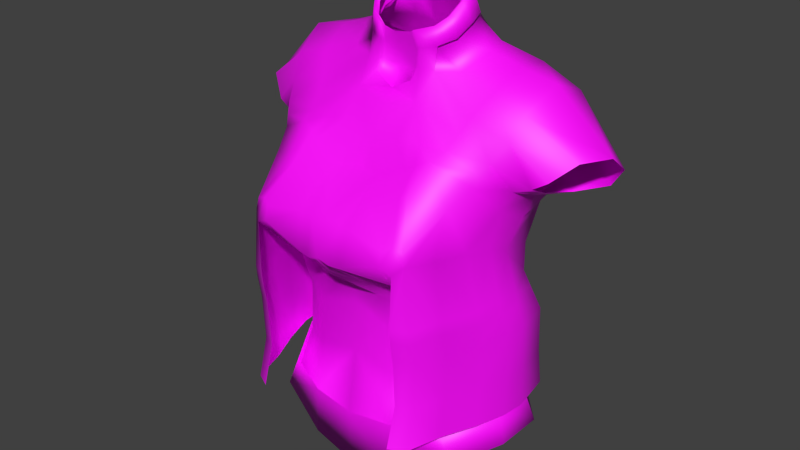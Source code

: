 # Source: NPCMulherJaqueta.blend  (saved by Blender 2.81.16; exported with 4.5.12 LTS)
import bpy
from mathutils import Matrix  # noqa: F401  (used for matrix-valued properties, if any)

bpy.ops.wm.read_factory_settings(use_empty=True)
scene = bpy.context.scene
scene.name = 'Scene'

# ---- collections
col_collection_1 = bpy.data.collections.new('Collection 1'); scene.collection.children.link(col_collection_1)

# ---- images (referenced by path relative to the original .blend; pixels are not part of the script)
import os
ASSET_DIR = os.environ.get("B2B_ASSET_DIR", "")  # directory of the original .blend (textures are referenced by path, not embedded)
HERE = os.path.dirname(os.path.abspath(__file__))  # packed textures are extracted next to this script under _unpacked/

def load_image(name, relpath, width, height, colorspace="sRGB"):
    """Load a texture the original file referenced (path relative to the .blend, or extracted next to this script)."""
    p = next((c for c in (os.path.join(HERE, relpath), os.path.join(ASSET_DIR, relpath)) if relpath and os.path.exists(c)), "")
    if p:
        img = bpy.data.images.load(p, check_existing=True)
        img.name = name
    else:  # same state as the original file: an image datablock whose file is absent (Cycles renders it pink)
        img = bpy.data.images.new(name, width, height)
        img.source = "FILE"
        img.filepath = "//" + (relpath or name)
    img.colorspace_settings.name = colorspace
    return img
img_testetexture_png = load_image('testeTexture.png', 'testeTexture.png', 1024, 1024, 'sRGB')

# ---- materials (node trees are filled in below, after node groups)
mat_defaultskin_001 = bpy.data.materials.new('DefaultSkin.001')
mat_defaultskin_001.alpha_threshold = 0.0
mat_defaultskin_001.use_transparent_shadow = False
mat_defaultskin_001.diffuse_color = (0.843, 0.639, 0.517, 1.0)
mat_defaultskin_001.specular_color = (0.3, 0.3, 0.3)
mat_defaultskin_001.roughness = 0.5
mat_defaultskin_001.line_color = (0.0, 0.0, 0.0, 1.0)

# ---- material node trees
mat_defaultskin_001.use_nodes = True; mat_defaultskin_001.node_tree.nodes.clear()
_N = mat_defaultskin_001.node_tree.nodes; _L = mat_defaultskin_001.node_tree.links
n0 = _N.new('ShaderNodeOutputMaterial'); n0.name = 'Material Output'; n0.location = (300, 300)
n1 = _N.new('ShaderNodeBsdfPrincipled'); n1.name = 'Principled BSDF'; n1.location = (10, 300)
n1.distribution = 'GGX'
n1.subsurface_method = 'BURLEY'
n1.inputs[3].default_value = 1.45
n1.inputs[27].default_value = (0.0, 0.0, 0.0, 1.0)
n1.inputs[28].default_value = 1.0
n2 = _N.new('ShaderNodeTexImage'); n2.name = 'Image Texture'; n2.location = (-280, 280)
n2.image = img_testetexture_png
_L.new(n1.outputs[0], n0.inputs[0])
_L.new(n2.outputs[0], n1.inputs[0])
n0.is_active_output = True

# ---- world
world_world = bpy.data.worlds.new('World'); scene.world = world_world
world_world.color = (0.05088, 0.05088, 0.05088)
world_world.use_sun_shadow = False
world_world.sun_shadow_jitter_overblur = 0.0
world_world.cycles.sampling_method = 'MANUAL'
world_world.cycles.sample_map_resolution = 256

# ---- meshes
me_female1605_obj_053 = bpy.data.meshes.new('female1605.obj.053')
me_female1605_obj_053.from_pydata([(0.4053, 9.643, -0.6703), (0.8906, 9.643, -0.5487), (1.422, 9.643, -0.2591), (1.502, 9.643, 0.2257), (1.468, 9.643, 0.4993), (0.8799, 9.643, 1.745), (1.057, 9.643, 1.654), (1.178, 9.643, 1.252), (1.352, 9.643, 0.856), (1.352, 10.1, 0.8131), (1.178, 10.1, 1.169), (1.057, 10.1, 1.53), (0.8799, 10.1, 1.612), (1.468, 10.1, 0.4926), (1.502, 10.1, 0.2468), (1.422, 10.1, -0.1888), (0.8906, 10.1, -0.449), (0.4053, 10.1, -0.4799), (0.4053, 10.65, -0.4526), (0.8906, 10.65, -0.4217), (1.422, 10.65, -0.1615), (1.502, 10.65, 0.2741), (1.468, 10.65, 0.5199), (0.8799, 10.65, 1.639), (1.057, 10.65, 1.557), (1.178, 10.65, 1.197), (1.352, 10.65, 0.8404), (1.352, 10.9, 0.8818), (1.178, 10.9, 1.238), (1.057, 10.9, 1.599), (0.8799, 10.9, 1.68), (1.418, 10.9, 0.5613), (1.442, 10.9, 0.3155), (1.309, 10.9, -0.1201), (0.8906, 10.9, -0.3803), (0.4053, 10.9, -0.4112), (0.4053, 11.05, -0.4219), (0.8906, 11.05, -0.3907), (1.211, 11.05, -0.1274), (1.404, 11.05, 0.3133), (1.373, 11.05, 0.562), (0.8799, 11.05, 1.694), (1.057, 11.05, 1.612), (1.178, 11.05, 1.247), (1.352, 11.05, 0.8862), (1.174, 11.66, 0.8818), (1.072, 11.68, 1.238), (1.124, 12.2, 1.128), (1.244, 12.36, 0.8726), (0.8961, 11.18, 1.123), (0.806, 11.38, 1.45), (0.2889, 11.56, 1.732), (0.1409, 11.52, 1.743), (0.2716, 12.32, 1.182), (0.347, 12.14, 1.399), (0.7711, 12.3, 1.292), (0.8134, 12.58, 1.027), (1.001, 11.74, 1.599), (0.9668, 11.87, 1.592), (0.8969, 11.65, 1.68), (0.7617, 11.71, 1.704), (0.852, 11.91, 1.611), (0.7725, 11.86, 1.658), (1.242, 11.59, 0.5613), (1.154, 11.15, 0.6647), (0.3534, 11.06, 1.267), (0.8872, 10.92, 1.046), (1.333, 12.04, 0.5205), (1.418, 12.24, 0.4695), (1.255, 12.5, 0.8343), (0.8699, 12.65, 0.8598), (0.3552, 12.67, 0.9358), (1.104, 10.96, 0.7529), (0.7524, 13.46, -0.194), (1.173, 13.3, -0.3272), (1.142, 13.33, 0.0281), (0.8145, 13.42, 0.0408), (0.3377, 13.65, 0.3929), (0.1646, 13.6, 0.5025), (0.4275, 13.74, 0.2732), (0.4628, 13.86, 0.1273), (0.4716, 14.03, 0.2267), (0.4095, 14.05, -0.0569), (0.3389, 14.02, -0.1188), (0.1857, 13.99, -0.335), (0.3785, 13.76, -0.2306), (0.2166, 13.75, -0.3213), (0.2653, 13.39, -0.4477), (0.5078, 13.45, -0.389), (0.5129, 13.7, -0.1135), (0.5409, 13.64, 0.0487), (0.4996, 13.52, 0.2391), (0.6769, 13.26, 0.3538), (0.3657, 13.45, 0.3795), (0.4196, 13.23, 0.4519), (1.075, 13.13, 0.4128), (0.9648, 12.93, 0.5863), (1.46, 13.02, 0.4068), (1.413, 12.77, 0.5567), (0.8081, 10.09, 1.046), (0.495, 10.15, 1.234), (0.453, 10.69, 1.229), (0.7992, 10.67, 1.026), (0.811, 9.611, -0.3964), (1.221, 9.66, -0.0396), (1.07, 10.08, 0.1789), (0.8089, 9.969, -0.1639), (0.997, 10.58, 0.1953), (0.8209, 10.47, -0.1041), (1.14, 10.99, 0.0741), (0.8919, 10.83, -0.1974), (0.3443, 9.418, -0.615), (0.4103, 9.827, -0.2797), (0.5169, 10.35, -0.1361), (0.474, 10.72, -0.2611), (1.605, 12.31, 0.4335), (1.317, 12.6, 0.746), (1.777, 12.42, 0.4265), (0.9195, 12.78, 0.6977), (1.262, 11.49, 0.3155), (1.169, 11.09, 0.4475), (0.6854, 13.16, -0.5518), (0.3028, 13.12, -0.5348), (1.383, 11.86, 0.224), (1.267, 11.83, -0.2748), (1.215, 11.39, -0.1201), (0.9032, 11.27, -0.3803), (0.9457, 11.75, -0.5183), (0.475, 11.6, -0.5772), (0.4456, 11.13, -0.4112), (1.291, 9.616, 0.4816), (0.9872, 9.548, 1.082), (1.077, 10.08, 0.6386), (1.061, 10.65, 0.5877), (1.455, 12.1, -0.38), (1.448, 12.09, 0.1291), (1.553, 13.24, 0.0107), (0.9398, 12.38, -0.7227), (0.4264, 12.28, -0.7404), (1.549, 12.14, 0.1013), (2.004, 12.63, 0.2663), (2.165, 12.62, -0.0693), (1.603, 12.0, -0.3643), (1.939, 12.12, -0.4973), (1.521, 12.43, -0.6301), (1.304, 12.56, -0.6652), (1.564, 13.07, -0.4127), (1.135, 9.162, 1.053), (0.5443, 8.943, 1.226), (0.5115, 9.521, 1.303), (1.368, 9.196, -0.0852), (1.387, 9.245, 0.5274), (0.9813, 9.086, -0.6094), (0.292, 8.981, -0.7702), (2.127, 12.38, -0.4034), (0.3676, 12.97, 0.6806), (0.1818, 13.11, 0.544), (0.2007, 13.23, 0.4695), (0.2101, 13.42, 0.4605), (0.3108, 11.94, 1.629), (0.1886, 11.95, 1.625), (0.3503, 11.26, 1.417), (0.3882, 13.68, 0.4142), (0.2151, 13.63, 0.5238), (0.478, 13.77, 0.2945), (0.5133, 13.89, 0.1486), (0.46, 14.08, -0.03565), (0.3894, 14.05, -0.1602), (0.2362, 14.02, -0.3791), (0.429, 13.79, -0.2093), (0.2671, 13.78, -0.3), (0.5634, 13.73, -0.09225), (0.5914, 13.67, 0.06995), (0.5501, 13.55, 0.2604), (0.4162, 13.48, 0.4008), (0.5852, 12.47, 1.092), (0.4944, 12.67, 0.9152), (0.2323, 13.14, 0.5653), (0.2512, 13.26, 0.4908), (0.2606, 13.45, 0.4818), (0.6936, 12.27, 1.312), (0.8526, 9.653, -0.3989), (1.315, 9.706, -0.04511), (0.3174, 9.537, -0.6134), (1.387, 9.662, 0.476), (1.036, 9.572, 1.08), (1.195, 9.183, 1.08), (0.5425, 8.921, 1.298), (0.4977, 9.515, 1.303), (1.477, 9.237, -0.1014), (1.498, 9.286, 0.5327), (1.024, 9.124, -0.6409), (0.2156, 9.084, -0.8017), (0.6788, 12.52, 1.065), (0.6125, 12.66, 0.8978), (0.5217, 12.92, 0.6854), (0.0, 9.643, -0.6798), (-0.4053, 9.643, -0.6703), (-0.8906, 9.643, -0.5487), (-1.422, 9.643, -0.2591), (-1.502, 9.643, 0.2257), (-1.468, 9.643, 0.4993), (-0.8799, 9.643, 1.745), (-1.057, 9.643, 1.654), (-1.178, 9.643, 1.252), (-1.352, 9.643, 0.856), (-1.352, 10.1, 0.8131), (-1.178, 10.1, 1.169), (-1.057, 10.1, 1.53), (-0.8799, 10.1, 1.612), (-1.468, 10.1, 0.4926), (-1.502, 10.1, 0.2468), (-1.422, 10.1, -0.1888), (-0.8906, 10.1, -0.449), (-0.4053, 10.1, -0.4799), (0.0, 10.1, -0.4913), (0.0, 10.65, -0.4004), (-0.4053, 10.65, -0.4526), (-0.8906, 10.65, -0.4217), (-1.422, 10.65, -0.1615), (-1.502, 10.65, 0.2741), (-1.468, 10.65, 0.5199), (-0.8799, 10.65, 1.639), (-1.057, 10.65, 1.557), (-1.178, 10.65, 1.197), (-1.352, 10.65, 0.8404), (-1.352, 10.9, 0.8818), (-1.178, 10.9, 1.238), (-1.057, 10.9, 1.599), (-0.8799, 10.9, 1.68), (-1.418, 10.9, 0.5613), (-1.442, 10.9, 0.3155), (-1.309, 10.9, -0.1201), (-0.8906, 10.9, -0.3803), (-0.4053, 10.9, -0.4112), (0.0, 10.9, -0.359), (0.0, 11.05, -0.3691), (-0.4053, 11.05, -0.4219), (-0.8906, 11.05, -0.3907), (-1.211, 11.05, -0.1274), (-1.404, 11.05, 0.3133), (-1.373, 11.05, 0.562), (-0.8799, 11.05, 1.694), (-1.057, 11.05, 1.612), (-1.178, 11.05, 1.247), (-1.352, 11.05, 0.8862), (0.0, 11.56, 1.752), (0.0, 12.35, 1.091), (0.0, 13.21, 0.433), (0.0, 12.99, 0.5742), (0.0, 13.42, -0.454), (0.0, 13.73, -0.3269), (0.0, 13.13, -0.5467), (0.0, 13.4, 0.4717), (0.0, 13.97, -0.3515), (0.0, 11.21, 1.238), (0.0, 9.732, -0.3157), (0.0, 10.24, -0.107), (0.0, 13.58, 0.5404), (-1.174, 11.66, 0.8818), (-1.072, 11.68, 1.238), (-1.124, 12.2, 1.128), (-1.244, 12.36, 0.8726), (-0.8961, 11.18, 1.123), (-0.806, 11.38, 1.45), (-0.2889, 11.56, 1.732), (-0.1409, 11.52, 1.743), (-0.2716, 12.32, 1.182), (-0.347, 12.14, 1.399), (-0.7711, 12.3, 1.292), (-0.8134, 12.58, 1.027), (-1.001, 11.74, 1.599), (-0.9668, 11.87, 1.592), (-0.8969, 11.65, 1.68), (-0.7617, 11.71, 1.704), (-0.852, 11.91, 1.611), (-0.7725, 11.86, 1.658), (-1.242, 11.59, 0.5613), (-1.154, 11.15, 0.6647), (-0.3534, 11.06, 1.267), (-0.8872, 10.92, 1.046), (-1.333, 12.04, 0.5205), (-1.418, 12.24, 0.4695), (-1.255, 12.5, 0.8343), (-0.8699, 12.65, 0.8598), (-0.3552, 12.67, 0.9358), (-1.104, 10.96, 0.7529), (-0.7524, 13.46, -0.194), (-1.173, 13.3, -0.3272), (-1.142, 13.33, 0.0281), (-0.8145, 13.42, 0.0408), (-0.3377, 13.65, 0.3929), (-0.1646, 13.6, 0.5025), (-0.4275, 13.74, 0.2732), (-0.4628, 13.86, 0.1273), (-0.4716, 14.03, 0.2267), (-0.4095, 14.05, -0.0569), (-0.3389, 14.02, -0.1188), (-0.1857, 13.99, -0.335), (-0.3785, 13.76, -0.2306), (-0.2166, 13.75, -0.3213), (-0.2653, 13.39, -0.4477), (-0.5078, 13.45, -0.389), (-0.5129, 13.7, -0.1135), (-0.5409, 13.64, 0.0487), (-0.4996, 13.52, 0.2391), (-0.6769, 13.26, 0.3538), (-0.3657, 13.45, 0.3795), (-0.4196, 13.23, 0.4519), (-1.075, 13.13, 0.4128), (-0.9648, 12.93, 0.5863), (-1.46, 13.02, 0.4068), (-1.413, 12.77, 0.5567), (-0.8081, 10.09, 1.046), (-0.495, 10.15, 1.234), (-0.453, 10.69, 1.229), (-0.7992, 10.67, 1.026), (-0.811, 9.611, -0.3964), (-1.221, 9.66, -0.0396), (-1.07, 10.08, 0.1789), (-0.8089, 9.969, -0.1639), (-0.997, 10.58, 0.1953), (-0.8209, 10.47, -0.1041), (-1.14, 10.99, 0.0741), (-0.8919, 10.83, -0.1974), (-0.3443, 9.418, -0.615), (-0.4103, 9.827, -0.2797), (-0.5169, 10.35, -0.1361), (-0.474, 10.72, -0.2611), (-1.605, 12.31, 0.4335), (-1.317, 12.6, 0.746), (-1.777, 12.42, 0.4265), (-0.9195, 12.78, 0.6977), (-1.262, 11.49, 0.3155), (-1.169, 11.09, 0.4475), (-0.6854, 13.16, -0.5518), (-0.3028, 13.12, -0.5348), (-1.383, 11.86, 0.224), (-1.267, 11.83, -0.2748), (-1.215, 11.39, -0.1201), (-0.9032, 11.27, -0.3803), (-0.9457, 11.75, -0.5183), (-0.475, 11.6, -0.5772), (-0.4456, 11.13, -0.4112), (-1.291, 9.616, 0.4816), (-0.9872, 9.548, 1.082), (-1.077, 10.08, 0.6386), (-1.061, 10.65, 0.5877), (-1.455, 12.1, -0.38), (-1.448, 12.09, 0.1291), (-1.553, 13.24, 0.0107), (-0.9398, 12.38, -0.7227), (-0.4264, 12.28, -0.7404), (-1.549, 12.14, 0.1013), (-2.004, 12.63, 0.2663), (-2.165, 12.62, -0.0693), (-1.603, 12.0, -0.3643), (-1.939, 12.12, -0.4973), (-1.521, 12.43, -0.6301), (-1.304, 12.56, -0.6652), (-1.564, 13.07, -0.4127), (-1.135, 9.162, 1.053), (-0.5443, 8.943, 1.226), (-0.5115, 9.521, 1.303), (-1.368, 9.196, -0.0852), (-1.387, 9.245, 0.5274), (-0.9813, 9.086, -0.6094), (-0.292, 8.981, -0.7702), (-2.127, 12.38, -0.4034), (-0.3676, 12.97, 0.6806), (-0.1818, 13.11, 0.544), (-0.2007, 13.23, 0.4695), (-0.2101, 13.42, 0.4605), (0.0, 12.27, -0.682), (0.0, 11.65, -0.562), (0.0, 10.23, 1.216), (0.0, 10.8, 1.194), (0.0, 11.13, -0.359), (0.0, 10.7, -0.229), (0.0, 12.64, 0.9366), (0.0, 12.88, 0.74), (0.0, 8.899, -0.6893), (0.0, 9.446, -0.5419), (0.0, 8.821, 1.261), (0.0, 9.472, 1.343), (0.0, 11.99, 1.635), (-0.3108, 11.94, 1.629), (-0.1886, 11.95, 1.625), (0.0, 11.28, 1.536), (-0.3503, 11.26, 1.417), (0.0, 13.02, 0.5955), (0.0, 13.76, -0.3056), (0.0, 14.01, -0.4345), (-0.3882, 13.68, 0.4142), (-0.2151, 13.63, 0.5238), (-0.478, 13.77, 0.2945), (-0.5133, 13.89, 0.1486), (-0.46, 14.08, -0.03565), (-0.3894, 14.05, -0.1602), (-0.2362, 14.02, -0.3791), (-0.429, 13.79, -0.2093), (-0.2671, 13.78, -0.3), (-0.5634, 13.73, -0.09225), (-0.5914, 13.67, 0.06995), (-0.5501, 13.55, 0.2604), (-0.4162, 13.48, 0.4008), (-0.5852, 12.47, 1.092), (-0.4944, 12.67, 0.9152), (-0.2323, 13.14, 0.5653), (-0.2512, 13.26, 0.4908), (-0.2606, 13.45, 0.4818), (-0.6936, 12.27, 1.312), (-0.8526, 9.653, -0.3989), (-1.315, 9.706, -0.04511), (-0.3174, 9.537, -0.6134), (-1.387, 9.662, 0.476), (-1.036, 9.572, 1.08), (-1.195, 9.183, 1.08), (-0.5425, 8.921, 1.298), (-0.4977, 9.515, 1.303), (-1.477, 9.237, -0.1014), (-1.498, 9.286, 0.5327), (-1.024, 9.124, -0.6409), (-0.2156, 9.084, -0.8017), (0.0, 9.064, -0.7965), (0.0, 9.478, -0.5745), (0.0, 8.763, 1.313), (0.0, 9.433, 1.347), (-0.6788, 12.52, 1.065), (-0.6125, 12.66, 0.8978), (-0.5217, 12.92, 0.6854)], [(80, 81), (294, 295)], [(31, 27, 26, 22), (11, 6, 7, 10), (17, 0, 196, 215), (13, 9, 8, 4), (25, 10, 9, 26), (22, 26, 9, 13), (34, 33, 20, 19), (21, 14, 15, 20), (34, 19, 18, 35), (19, 16, 17, 18), (21, 22, 13, 14), (14, 13, 4, 3), (16, 15, 2, 1), (16, 1, 0, 17), (18, 17, 215, 216), (42, 41, 30, 29), (10, 7, 8, 9), (14, 3, 2, 15), (32, 21, 20, 33), (32, 31, 22, 21), (37, 38, 33, 34), (129, 36, 236, 377), (37, 34, 35, 36), (36, 35, 235, 236), (40, 44, 27, 31), (43, 28, 27, 44), (39, 32, 33, 38), (42, 29, 28, 43), (57, 59, 41, 42), (39, 40, 31, 32), (35, 18, 216, 235), (29, 30, 23, 24), (57, 42, 43, 46), (119, 63, 40, 39), (126, 125, 38, 37), (126, 37, 36, 129), (46, 43, 44, 45), (63, 45, 44, 40), (119, 39, 38, 125), (24, 23, 12, 11), (29, 24, 25, 28), (24, 11, 10, 25), (11, 12, 5, 6), (28, 25, 26, 27), (19, 20, 15, 16), (45, 48, 47, 46), (49, 45, 46, 50), (51, 159, 160, 52), (55, 56, 193), (57, 46, 47, 58), (59, 50, 46, 57), (60, 51, 50, 59), (60, 159, 51), (61, 59, 57, 58), (60, 59, 61, 62), (47, 48, 56, 55), (45, 49, 64, 63), (65, 66, 49, 161), (45, 63, 67, 48), (68, 69, 48, 67), (50, 51, 52, 49), (69, 70, 56, 48), (71, 53, 175, 176), (49, 66, 72, 64), (73, 76, 75, 74), (85, 88, 87, 86), (89, 73, 88, 85), (249, 390, 177, 156), (91, 92, 76, 90), (93, 94, 92, 91), (75, 76, 92, 95), (92, 94, 96, 95), (95, 96, 98, 97), (99, 102, 101, 100), (103, 106, 105, 104), (106, 108, 107, 105), (108, 110, 109, 107), (111, 112, 106, 103), (112, 113, 108, 106), (113, 114, 110, 108), (115, 117, 98, 116), (70, 69, 116, 118), (119, 63, 64, 120), (121, 88, 73, 74), (122, 87, 88, 121), (119, 125, 124, 123), (109, 110, 126, 125), (126, 129, 128, 127), (110, 114, 129, 126), (130, 132, 99, 131), (104, 105, 132, 130), (132, 133, 102, 99), (105, 107, 133, 132), (107, 109, 120, 133), (109, 125, 119, 120), (63, 119, 123, 67), (134, 135, 123, 124), (136, 75, 95, 97), (127, 128, 138, 137), (121, 137, 138, 122), (135, 68, 67, 123), (142, 139, 135, 134), (143, 142, 134, 144), (141, 136, 97, 140), (74, 145, 137, 121), (145, 74, 146, 144), (74, 75, 136, 146), (139, 115, 68, 135), (152, 191, 189, 150), (131, 99, 100, 149), (148, 187, 426, 383), (103, 181, 183, 111), (150, 189, 190, 151), (149, 188, 185, 131), (144, 146, 154, 143), (125, 126, 127, 124), (134, 124, 145, 144), (145, 124, 127, 137), (146, 136, 141, 154), (82, 166, 167, 83), (116, 98, 96, 118), (140, 97, 98, 117), (94, 195, 118, 96), (71, 176, 155), (157, 178, 179, 158), (58, 55, 180, 61), (83, 167, 168, 84), (76, 73, 89, 90), (93, 174, 94), (90, 172, 173, 91), (78, 163, 162, 77), (66, 102, 133, 72), (72, 133, 120, 64), (128, 374, 373, 138), (100, 101, 376, 375), (129, 377, 374, 128), (114, 378, 377, 129), (66, 65, 101, 102), (379, 71, 155, 380), (68, 115, 116, 69), (246, 52, 160, 385), (379, 247, 53, 71), (101, 65, 255, 376), (248, 249, 156, 157), (86, 87, 250, 251), (252, 250, 87, 122), (130, 184, 182, 104), (382, 256, 112, 111), (122, 138, 373, 252), (253, 248, 157, 158), (158, 179, 163, 78), (388, 255, 65, 161), (149, 100, 375, 384), (257, 378, 114, 113), (256, 257, 113, 112), (104, 182, 181, 103), (79, 164, 165, 80), (258, 253, 158, 78), (385, 160, 53, 247), (159, 54, 53, 160), (62, 54, 159, 60), (246, 388, 161, 52), (161, 49, 52), (172, 171, 166, 165), (155, 94, 178, 177), (179, 178, 94, 174), (167, 169, 170, 168), (166, 171, 169, 167), (164, 173, 172, 165), (162, 174, 173, 164), (163, 179, 174, 162), (390, 380, 155, 177), (168, 170, 391, 392), (156, 177, 178, 157), (86, 170, 169, 85), (180, 175, 53, 54), (85, 169, 171, 89), (84, 168, 392, 254), (89, 171, 172, 90), (91, 173, 174, 93), (77, 162, 164, 79), (80, 165, 166, 82), (251, 391, 170, 86), (186, 185, 188, 187), (189, 182, 184, 190), (190, 184, 185, 186), (181, 182, 189, 191), (192, 183, 181, 191), (424, 425, 183, 192), (187, 188, 427, 426), (384, 427, 188, 149), (153, 192, 191, 152), (147, 186, 187, 148), (131, 185, 184, 130), (111, 183, 425, 382), (381, 424, 192, 153), (151, 190, 186, 147), (180, 54, 62, 61), (155, 176, 194, 195), (176, 175, 193, 194), (193, 175, 180, 55), (55, 58, 47), (195, 94, 155), (194, 193, 56, 70), (195, 194, 70, 118), (230, 221, 225, 226), (208, 207, 204, 203), (214, 215, 196, 197), (210, 201, 205, 206), (224, 225, 206, 207), (221, 210, 206, 225), (233, 218, 219, 232), (220, 219, 212, 211), (233, 234, 217, 218), (218, 217, 214, 213), (220, 211, 210, 221), (211, 200, 201, 210), (213, 198, 199, 212), (213, 214, 197, 198), (217, 216, 215, 214), (243, 228, 229, 242), (207, 206, 205, 204), (211, 212, 199, 200), (231, 232, 219, 220), (231, 220, 221, 230), (238, 233, 232, 239), (343, 377, 236, 237), (238, 237, 234, 233), (237, 236, 235, 234), (241, 230, 226, 245), (244, 245, 226, 227), (240, 239, 232, 231), (243, 244, 227, 228), (271, 243, 242, 273), (240, 231, 230, 241), (234, 235, 216, 217), (228, 223, 222, 229), (271, 260, 244, 243), (333, 240, 241, 277), (340, 238, 239, 339), (340, 343, 237, 238), (260, 259, 245, 244), (277, 241, 245, 259), (333, 339, 239, 240), (223, 208, 209, 222), (228, 227, 224, 223), (223, 224, 207, 208), (208, 203, 202, 209), (227, 226, 225, 224), (218, 213, 212, 219), (259, 260, 261, 262), (263, 264, 260, 259), (265, 266, 387, 386), (269, 428, 270), (271, 272, 261, 260), (273, 271, 260, 264), (274, 273, 264, 265), (274, 265, 386), (275, 272, 271, 273), (274, 276, 275, 273), (261, 269, 270, 262), (259, 277, 278, 263), (279, 389, 263, 280), (259, 262, 281, 277), (282, 281, 262, 283), (264, 263, 266, 265), (283, 262, 270, 284), (285, 407, 406, 267), (263, 278, 286, 280), (287, 288, 289, 290), (299, 300, 301, 302), (303, 299, 302, 287), (249, 370, 408, 390), (305, 304, 290, 306), (307, 305, 306, 308), (289, 309, 306, 290), (306, 309, 310, 308), (309, 311, 312, 310), (313, 314, 315, 316), (317, 318, 319, 320), (320, 319, 321, 322), (322, 321, 323, 324), (325, 317, 320, 326), (326, 320, 322, 327), (327, 322, 324, 328), (329, 330, 312, 331), (284, 332, 330, 283), (333, 334, 278, 277), (335, 288, 287, 302), (336, 335, 302, 301), (333, 337, 338, 339), (323, 339, 340, 324), (340, 341, 342, 343), (324, 340, 343, 328), (344, 345, 313, 346), (318, 344, 346, 319), (346, 313, 316, 347), (319, 346, 347, 321), (321, 347, 334, 323), (323, 334, 333, 339), (277, 281, 337, 333), (348, 338, 337, 349), (350, 311, 309, 289), (341, 351, 352, 342), (335, 336, 352, 351), (349, 337, 281, 282), (356, 348, 349, 353), (357, 358, 348, 356), (355, 354, 311, 350), (288, 335, 351, 359), (359, 358, 360, 288), (288, 360, 350, 289), (353, 349, 282, 329), (366, 364, 420, 422), (345, 363, 314, 313), (362, 383, 426, 418), (317, 325, 414, 412), (364, 365, 421, 420), (363, 345, 416, 419), (358, 357, 368, 360), (339, 338, 341, 340), (348, 358, 359, 338), (359, 351, 341, 338), (360, 368, 355, 350), (296, 297, 398, 397), (330, 332, 310, 312), (354, 331, 312, 311), (308, 310, 332, 430), (285, 369, 407), (371, 372, 410, 409), (272, 275, 411, 269), (297, 298, 399, 398), (290, 304, 303, 287), (307, 308, 405), (304, 305, 404, 403), (292, 291, 393, 394), (280, 286, 347, 316), (286, 278, 334, 347), (342, 352, 373, 374), (314, 375, 376, 315), (343, 342, 374, 377), (328, 343, 377, 378), (280, 316, 315, 279), (379, 380, 369, 285), (282, 283, 330, 329), (246, 385, 387, 266), (379, 285, 267, 247), (315, 376, 255, 279), (248, 371, 370, 249), (300, 251, 250, 301), (252, 336, 301, 250), (344, 318, 413, 415), (382, 325, 326, 256), (336, 252, 373, 352), (253, 372, 371, 248), (372, 292, 394, 410), (388, 389, 279, 255), (363, 384, 375, 314), (257, 327, 328, 378), (256, 326, 327, 257), (318, 317, 412, 413), (293, 294, 396, 395), (258, 292, 372, 253), (385, 247, 267, 387), (386, 387, 267, 268), (276, 274, 386, 268), (246, 266, 389, 388), (389, 266, 263), (403, 396, 397, 402), (369, 408, 409, 308), (410, 405, 308, 409), (398, 399, 401, 400), (397, 398, 400, 402), (395, 396, 403, 404), (393, 395, 404, 405), (394, 393, 405, 410), (390, 408, 369, 380), (399, 392, 391, 401), (370, 371, 409, 408), (300, 299, 400, 401), (411, 268, 267, 406), (299, 303, 402, 400), (298, 254, 392, 399), (303, 304, 403, 402), (305, 307, 405, 404), (291, 293, 395, 393), (294, 296, 397, 396), (251, 300, 401, 391), (417, 418, 419, 416), (420, 421, 415, 413), (421, 417, 416, 415), (412, 422, 420, 413), (423, 422, 412, 414), (424, 423, 414, 425), (418, 426, 427, 419), (384, 363, 419, 427), (367, 366, 422, 423), (361, 362, 418, 417), (345, 344, 415, 416), (325, 382, 425, 414), (381, 367, 423, 424), (365, 361, 417, 421), (411, 275, 276, 268), (369, 430, 429, 407), (407, 429, 428, 406), (428, 269, 411, 406), (269, 261, 272), (430, 369, 308), (429, 284, 270, 428), (430, 332, 284, 429)])
me_female1605_obj_053.polygons.foreach_set('use_smooth', [True] * 410)
_uv = me_female1605_obj_053.uv_layers.new(name='UVMap')
_uv.uv.foreach_set('vector', [0.0729, 0.9639, 0.06649, 0.9637, 0.06739, 0.9588, 0.07404, 0.959, 0.05243, 0.9472, 0.05104, 0.9374, 0.05942, 0.9382, 0.06036, 0.9476, 0.11, 0.9546, 0.1125, 0.9455, 0.1203, 0.9479, 0.1179, 0.9569, 0.07519, 0.9484, 0.06838, 0.948, 0.06816, 0.9387, 0.07574, 0.9392, 0.05948, 0.9586, 0.06036, 0.9476, 0.06838, 0.948, 0.06739, 0.9588, 0.07404, 0.959, 0.06739, 0.9588, 0.06838, 0.948, 0.07519, 0.9484, 0.09625, 0.9675, 0.08657, 0.965, 0.08686, 0.9597, 0.09777, 0.9627, 0.07876, 0.9593, 0.0801, 0.9488, 0.0889, 0.9497, 0.08686, 0.9597, 0.09625, 0.9675, 0.09777, 0.9627, 0.1071, 0.9651, 0.1058, 0.97, 0.09777, 0.9627, 0.1005, 0.9521, 0.11, 0.9546, 0.1071, 0.9651, 0.07876, 0.9593, 0.07404, 0.959, 0.07519, 0.9484, 0.0801, 0.9488, 0.0801, 0.9488, 0.07519, 0.9484, 0.07574, 0.9392, 0.08131, 0.9397, 0.1005, 0.9521, 0.0889, 0.9497, 0.09122, 0.9407, 0.1031, 0.943, 0.1005, 0.9521, 0.1031, 0.943, 0.1125, 0.9455, 0.11, 0.9546, 0.1071, 0.9651, 0.11, 0.9546, 0.1179, 0.9569, 0.1149, 0.9674, 0.3515, 0.9736, 0.3476, 0.9736, 0.3478, 0.9704, 0.3517, 0.9705, 0.06036, 0.9476, 0.05942, 0.9382, 0.06816, 0.9387, 0.06838, 0.948, 0.0801, 0.9488, 0.08131, 0.9397, 0.09122, 0.9407, 0.0889, 0.9497, 0.07772, 0.9641, 0.07876, 0.9593, 0.08686, 0.9597, 0.08657, 0.965, 0.07772, 0.9641, 0.0729, 0.9639, 0.07404, 0.959, 0.07876, 0.9593, 0.09554, 0.9706, 0.08723, 0.9686, 0.08657, 0.965, 0.09625, 0.9675, 0.1038, 0.9743, 0.1049, 0.9731, 0.1128, 0.9753, 0.1124, 0.9768, 0.09554, 0.9706, 0.09625, 0.9675, 0.1058, 0.97, 0.1049, 0.9731, 0.1049, 0.9731, 0.1058, 0.97, 0.1137, 0.9723, 0.1128, 0.9753, 0.07265, 0.9671, 0.06631, 0.9668, 0.06649, 0.9637, 0.0729, 0.9639, 0.05846, 0.9667, 0.05864, 0.9636, 0.06649, 0.9637, 0.06631, 0.9668, 0.0776, 0.9673, 0.07772, 0.9641, 0.08657, 0.965, 0.08723, 0.9686, 0.05085, 0.9667, 0.05108, 0.9636, 0.05864, 0.9636, 0.05846, 0.9667, 0.3508, 0.9872, 0.3482, 0.9856, 0.3476, 0.9736, 0.3515, 0.9736, 0.0776, 0.9673, 0.07265, 0.9671, 0.0729, 0.9639, 0.07772, 0.9641, 0.1058, 0.97, 0.1071, 0.9651, 0.1149, 0.9674, 0.1137, 0.9723, 0.3517, 0.9705, 0.3478, 0.9704, 0.3484, 0.9653, 0.3524, 0.9655, 0.05022, 0.9803, 0.05085, 0.9667, 0.05846, 0.9667, 0.05771, 0.9795, 0.07691, 0.9764, 0.07185, 0.9781, 0.07265, 0.9671, 0.0776, 0.9673, 0.09423, 0.9747, 0.08587, 0.9753, 0.08723, 0.9686, 0.09554, 0.9706, 0.09423, 0.9747, 0.09554, 0.9706, 0.1049, 0.9731, 0.1038, 0.9743, 0.05771, 0.9795, 0.05846, 0.9667, 0.06631, 0.9668, 0.06514, 0.9793, 0.07185, 0.9781, 0.06514, 0.9793, 0.06631, 0.9668, 0.07265, 0.9671, 0.07691, 0.9764, 0.0776, 0.9673, 0.08723, 0.9686, 0.08587, 0.9753, 0.3524, 0.9655, 0.3484, 0.9653, 0.349, 0.9541, 0.353, 0.9541, 0.05108, 0.9636, 0.05177, 0.9585, 0.05948, 0.9586, 0.05864, 0.9636, 0.05177, 0.9585, 0.05243, 0.9472, 0.06036, 0.9476, 0.05948, 0.9586, 0.353, 0.9541, 0.349, 0.9541, 0.3476, 0.9444, 0.3517, 0.9444, 0.05864, 0.9636, 0.05948, 0.9586, 0.06739, 0.9588, 0.06649, 0.9637, 0.09777, 0.9627, 0.08686, 0.9597, 0.0889, 0.9497, 0.1005, 0.9521, 0.1446, 0.9442, 0.1442, 0.9551, 0.1405, 0.9518, 0.1396, 0.9448, 0.555, 0.2691, 0.613, 0.3454, 0.562, 0.3508, 0.5178, 0.3173, 0.4507, 0.3398, 0.4541, 0.3832, 0.4402, 0.3851, 0.4335, 0.3332, 0.1351, 0.9529, 0.1369, 0.9579, 0.1349, 0.9572, 0.1358, 0.9456, 0.1396, 0.9448, 0.1405, 0.9518, 0.1357, 0.9469, 0.5129, 0.3526, 0.5178, 0.3173, 0.562, 0.3508, 0.5245, 0.3588, 0.4994, 0.3561, 0.4507, 0.3398, 0.5178, 0.3173, 0.5129, 0.3526, 0.4994, 0.3561, 0.4541, 0.3832, 0.4507, 0.3398, 0.4352, 0.9543, 0.4353, 0.9519, 0.4364, 0.9525, 0.4363, 0.9539, 0.7225, 0.7141, 0.7239, 0.7137, 0.7238, 0.7162, 0.7228, 0.7157, 0.1405, 0.9518, 0.1442, 0.9551, 0.1369, 0.9579, 0.1351, 0.9529, 0.613, 0.3454, 0.555, 0.2691, 0.637, 0.2627, 0.6617, 0.3317, 0.4712, 0.2507, 0.5623, 0.229, 0.555, 0.2691, 0.4666, 0.2881, 0.1446, 0.9442, 0.1495, 0.9429, 0.1507, 0.9502, 0.1442, 0.9551, 0.1519, 0.9537, 0.1446, 0.9574, 0.1442, 0.9551, 0.1507, 0.9502, 0.5178, 0.3173, 0.4507, 0.3398, 0.4335, 0.3332, 0.555, 0.2691, 0.1446, 0.9574, 0.1386, 0.9602, 0.1369, 0.9579, 0.1442, 0.9551, 0.4731, 0.514, 0.4548, 0.4553, 0.5014, 0.4711, 0.4944, 0.5117, 0.555, 0.2691, 0.5623, 0.229, 0.6201, 0.2349, 0.637, 0.2627, 0.03116, 0.9745, 0.02884, 0.977, 0.02487, 0.975, 0.02623, 0.9706, 0.03696, 0.9775, 0.03523, 0.9729, 0.03857, 0.9718, 0.03928, 0.9769, 0.03452, 0.9778, 0.03116, 0.9745, 0.03523, 0.9729, 0.03696, 0.9775, 0.4031, 0.8008, 0.4046, 0.7972, 0.4316, 0.7986, 0.4261, 0.8012, 0.1352, 0.9782, 0.1377, 0.9734, 0.1413, 0.9784, 0.1367, 0.9815, 0.1325, 0.9763, 0.1332, 0.9725, 0.1377, 0.9734, 0.1352, 0.9782, 0.1465, 0.9766, 0.1413, 0.9784, 0.1377, 0.9734, 0.1437, 0.97, 0.1377, 0.9734, 0.1332, 0.9725, 0.1413, 0.9661, 0.1437, 0.97, 0.1437, 0.97, 0.1413, 0.9661, 0.1486, 0.963, 0.1497, 0.9677, 0.5517, 0.09211, 0.5545, 0.1877, 0.4892, 0.1908, 0.4942, 0.1028, 0.3962, 0.652, 0.3941, 0.6645, 0.3815, 0.6689, 0.3814, 0.6552, 0.3941, 0.6645, 0.3928, 0.6812, 0.3818, 0.6832, 0.3815, 0.6689, 0.3928, 0.6812, 0.3917, 0.6932, 0.3802, 0.6958, 0.3818, 0.6832, 0.4099, 0.645, 0.4071, 0.6603, 0.3941, 0.6645, 0.3962, 0.652, 0.4071, 0.6603, 0.403, 0.6775, 0.3928, 0.6812, 0.3941, 0.6645, 0.403, 0.6775, 0.4047, 0.6899, 0.3917, 0.6932, 0.3928, 0.6812, 0.1541, 0.9564, 0.1563, 0.9589, 0.1486, 0.963, 0.146, 0.9593, 0.1386, 0.9602, 0.1446, 0.9574, 0.146, 0.9593, 0.1401, 0.9632, 0.6989, 0.3127, 0.6617, 0.3317, 0.637, 0.2627, 0.6699, 0.2499, 0.03301, 0.9684, 0.03523, 0.9729, 0.03116, 0.9745, 0.02623, 0.9706, 0.0381, 0.968, 0.03857, 0.9718, 0.03523, 0.9729, 0.03301, 0.9684, 0.1532, 0.941, 0.1597, 0.9382, 0.1633, 0.9446, 0.1555, 0.9469, 0.3802, 0.6958, 0.3917, 0.6932, 0.3926, 0.7073, 0.3805, 0.7087, 0.02994, 0.9426, 0.03613, 0.9407, 0.03588, 0.9474, 0.02957, 0.9493, 0.3917, 0.6932, 0.4047, 0.6899, 0.406, 0.703, 0.3926, 0.7073, 0.6615, 0.01265, 0.6302, 0.08883, 0.5517, 0.09211, 0.5634, 0.005808, 0.7378, 0.02756, 0.7014, 0.09095, 0.6302, 0.08883, 0.6615, 0.01265, 0.6302, 0.08883, 0.6394, 0.1809, 0.5545, 0.1877, 0.5517, 0.09211, 0.7014, 0.09095, 0.7002, 0.1654, 0.6394, 0.1809, 0.6302, 0.08883, 0.7002, 0.1654, 0.7253, 0.2273, 0.6699, 0.2499, 0.6394, 0.1809, 0.7253, 0.2273, 0.764, 0.2853, 0.6989, 0.3127, 0.6699, 0.2499, 0.1495, 0.9429, 0.1532, 0.941, 0.1555, 0.9469, 0.1507, 0.9502, 0.1658, 0.9492, 0.1576, 0.9507, 0.1555, 0.9469, 0.1633, 0.9446, 0.153, 0.9744, 0.1465, 0.9766, 0.1437, 0.97, 0.1497, 0.9677, 0.02957, 0.9493, 0.03588, 0.9474, 0.03653, 0.9566, 0.02988, 0.9578, 0.03301, 0.9684, 0.02988, 0.9578, 0.03653, 0.9566, 0.0381, 0.968, 0.1576, 0.9507, 0.1519, 0.9537, 0.1507, 0.9502, 0.1555, 0.9469, 0.1664, 0.952, 0.1586, 0.9524, 0.1576, 0.9507, 0.1658, 0.9492, 0.01589, 0.9556, 0.01999, 0.9526, 0.02222, 0.9535, 0.02207, 0.9589, 0.1649, 0.9666, 0.153, 0.9744, 0.1497, 0.9677, 0.1597, 0.9633, 0.02623, 0.9706, 0.02513, 0.9602, 0.02988, 0.9578, 0.03301, 0.9684, 0.02513, 0.9602, 0.02623, 0.9706, 0.02171, 0.9672, 0.02207, 0.9589, 0.02623, 0.9706, 0.02487, 0.975, 0.01989, 0.9726, 0.02171, 0.9672, 0.1586, 0.9524, 0.1541, 0.9564, 0.1519, 0.9537, 0.1576, 0.9507, 0.5828, 0.8884, 0.5819, 0.8899, 0.5611, 0.8947, 0.5616, 0.8918, 0.5634, 0.005808, 0.5517, 0.09211, 0.4942, 0.1028, 0.4893, 0.008639, 0.4981, 0.8924, 0.4957, 0.8924, 0.4747, 0.8892, 0.4747, 0.8868, 0.5828, 0.912, 0.5813, 0.9103, 0.6073, 0.911, 0.6072, 0.9165, 0.5616, 0.8918, 0.5611, 0.8947, 0.5437, 0.8978, 0.5423, 0.8949, 0.4986, 0.9202, 0.4977, 0.9198, 0.5248, 0.9134, 0.5233, 0.915, 0.02207, 0.9589, 0.02171, 0.9672, 0.01361, 0.9595, 0.01589, 0.9556, 0.02438, 0.9433, 0.02994, 0.9426, 0.02957, 0.9493, 0.02418, 0.9494, 0.02222, 0.9535, 0.02418, 0.9494, 0.02513, 0.9602, 0.02207, 0.9589, 0.02513, 0.9602, 0.02418, 0.9494, 0.02957, 0.9493, 0.02988, 0.9578, 0.02171, 0.9672, 0.01989, 0.9726, 0.01172, 0.9647, 0.01361, 0.9595, 0.4312, 0.9836, 0.429, 0.9805, 0.4387, 0.9802, 0.4392, 0.9859, 0.146, 0.9593, 0.1486, 0.963, 0.1413, 0.9661, 0.1401, 0.9632, 0.1597, 0.9633, 0.1497, 0.9677, 0.1486, 0.963, 0.1563, 0.9589, 0.1332, 0.9725, 0.1339, 0.9661, 0.1401, 0.9632, 0.1413, 0.9661, 0.4731, 0.514, 0.4944, 0.5117, 0.4814, 0.5756, 0.3303, 0.9674, 0.3355, 0.964, 0.3526, 0.9732, 0.3469, 0.9761, 0.4363, 0.9539, 0.4357, 0.9599, 0.4347, 0.9596, 0.4352, 0.9543, 0.4392, 0.9859, 0.4387, 0.9802, 0.4586, 0.9756, 0.4607, 0.9811, 0.02884, 0.977, 0.03116, 0.9745, 0.03452, 0.9778, 0.03281, 0.9792, 0.3682, 0.9524, 0.3686, 0.9597, 0.3477, 0.9421, 0.409, 0.9556, 0.4087, 0.9611, 0.3911, 0.9607, 0.3898, 0.9558, 0.3603, 0.9903, 0.3639, 0.9861, 0.3796, 0.9805, 0.3775, 0.9866, 0.5623, 0.229, 0.5545, 0.1877, 0.6394, 0.1809, 0.6201, 0.2349, 0.6201, 0.2349, 0.6394, 0.1809, 0.6699, 0.2499, 0.637, 0.2627, 0.03588, 0.9474, 0.04223, 0.948, 0.04219, 0.9565, 0.03653, 0.9566, 0.4942, 0.1028, 0.4892, 0.1908, 0.4178, 0.2053, 0.4174, 0.1177, 0.03613, 0.9407, 0.04227, 0.9404, 0.04223, 0.948, 0.03588, 0.9474, 0.4047, 0.6899, 0.4194, 0.6889, 0.4194, 0.7024, 0.406, 0.703, 0.5623, 0.229, 0.4712, 0.2507, 0.4892, 0.1908, 0.5545, 0.1877, 0.4192, 0.5138, 0.4731, 0.514, 0.4814, 0.5756, 0.4194, 0.5624, 0.1519, 0.9537, 0.1541, 0.9564, 0.146, 0.9593, 0.1446, 0.9574, 0.4184, 0.3374, 0.4335, 0.3332, 0.4402, 0.3851, 0.4186, 0.3892, 0.4192, 0.5138, 0.419, 0.4668, 0.4548, 0.4553, 0.4731, 0.514, 0.4892, 0.1908, 0.4712, 0.2507, 0.418, 0.2633, 0.4178, 0.2053, 0.889, 0.9284, 0.9236, 0.914, 0.9181, 0.9456, 0.9004, 0.9559, 0.03928, 0.9769, 0.03857, 0.9718, 0.04211, 0.9721, 0.04209, 0.9766, 0.04213, 0.9682, 0.04211, 0.9721, 0.03857, 0.9718, 0.0381, 0.968, 0.5466, 0.9134, 0.5472, 0.9099, 0.5619, 0.9091, 0.5634, 0.9119, 0.4196, 0.6471, 0.4196, 0.6576, 0.4071, 0.6603, 0.4099, 0.645, 0.0381, 0.968, 0.03653, 0.9566, 0.04219, 0.9565, 0.04213, 0.9682, 0.8643, 0.9434, 0.889, 0.9284, 0.9004, 0.9559, 0.8772, 0.9711, 0.3469, 0.9761, 0.3526, 0.9732, 0.3639, 0.9861, 0.3603, 0.9903, 0.4182, 0.2995, 0.418, 0.2633, 0.4712, 0.2507, 0.4666, 0.2881, 0.4893, 0.008639, 0.4942, 0.1028, 0.4174, 0.1177, 0.4169, 0.004534, 0.4195, 0.6743, 0.4194, 0.6889, 0.4047, 0.6899, 0.403, 0.6775, 0.4196, 0.6576, 0.4195, 0.6743, 0.403, 0.6775, 0.4071, 0.6603, 0.5634, 0.9119, 0.5619, 0.9091, 0.5813, 0.9103, 0.5828, 0.912, 0.3945, 0.9849, 0.3962, 0.9794, 0.4127, 0.9799, 0.4122, 0.9854, 0.8401, 0.9562, 0.8643, 0.9434, 0.8772, 0.9711, 0.8507, 0.9785, 0.4186, 0.3892, 0.4402, 0.3851, 0.4548, 0.4553, 0.419, 0.4668, 0.4541, 0.3832, 0.4613, 0.4189, 0.4548, 0.4553, 0.4402, 0.3851, 0.502, 0.3722, 0.4613, 0.4189, 0.4541, 0.3832, 0.4994, 0.3561, 0.4184, 0.3374, 0.4182, 0.2995, 0.4666, 0.2881, 0.4335, 0.3332, 0.4666, 0.2881, 0.555, 0.2691, 0.4335, 0.3332, 0.4087, 0.9611, 0.4214, 0.9598, 0.429, 0.9805, 0.4127, 0.9799, 0.3275, 0.9395, 0.3466, 0.9476, 0.3355, 0.964, 0.3246, 0.9566, 0.3526, 0.9732, 0.3355, 0.964, 0.3466, 0.9476, 0.3686, 0.9597, 0.4387, 0.9802, 0.4367, 0.96, 0.4524, 0.9564, 0.4586, 0.9756, 0.429, 0.9805, 0.4214, 0.9598, 0.4367, 0.96, 0.4387, 0.9802, 0.3962, 0.9794, 0.3911, 0.9607, 0.4087, 0.9611, 0.4127, 0.9799, 0.3796, 0.9805, 0.3686, 0.9597, 0.3911, 0.9607, 0.3962, 0.9794, 0.3639, 0.9861, 0.3526, 0.9732, 0.3686, 0.9597, 0.3796, 0.9805, 0.4293, 0.649, 0.423, 0.6281, 0.4592, 0.6333, 0.4563, 0.6504, 0.4586, 0.9756, 0.4524, 0.9564, 0.4766, 0.9531, 0.4766, 0.9762, 0.3191, 0.9592, 0.3246, 0.9566, 0.3355, 0.964, 0.3303, 0.9674, 0.4568, 0.9528, 0.4524, 0.9564, 0.4367, 0.96, 0.4405, 0.9564, 0.5074, 0.4302, 0.5014, 0.4711, 0.4548, 0.4553, 0.4613, 0.4189, 0.4405, 0.9564, 0.4367, 0.96, 0.4214, 0.9598, 0.4239, 0.9553, 0.4607, 0.9811, 0.4586, 0.9756, 0.4766, 0.9762, 0.4766, 0.983, 0.4239, 0.9553, 0.4214, 0.9598, 0.4087, 0.9611, 0.409, 0.9556, 0.3898, 0.9558, 0.3911, 0.9607, 0.3686, 0.9597, 0.3682, 0.9524, 0.3775, 0.9866, 0.3796, 0.9805, 0.3962, 0.9794, 0.3945, 0.9849, 0.4122, 0.9854, 0.4127, 0.9799, 0.429, 0.9805, 0.4312, 0.9836, 0.4766, 0.9497, 0.4766, 0.9531, 0.4524, 0.9564, 0.4568, 0.9528, 0.5247, 0.8997, 0.5248, 0.9134, 0.4977, 0.9198, 0.4957, 0.8924, 0.5611, 0.8947, 0.5619, 0.9091, 0.5472, 0.9099, 0.5437, 0.8978, 0.5437, 0.8978, 0.5472, 0.9099, 0.5248, 0.9134, 0.5247, 0.8997, 0.5813, 0.9103, 0.5619, 0.9091, 0.5611, 0.8947, 0.5819, 0.8899, 0.6137, 0.8892, 0.6073, 0.911, 0.5813, 0.9103, 0.5819, 0.8899, 0.6244, 0.8892, 0.6225, 0.9103, 0.6073, 0.911, 0.6137, 0.8892, 0.4957, 0.8924, 0.4977, 0.9198, 0.4747, 0.919, 0.4747, 0.8892, 0.4747, 0.9208, 0.4747, 0.919, 0.4977, 0.9198, 0.4986, 0.9202, 0.6114, 0.8844, 0.6137, 0.8892, 0.5819, 0.8899, 0.5828, 0.8884, 0.5231, 0.8988, 0.5247, 0.8997, 0.4957, 0.8924, 0.4981, 0.8924, 0.5233, 0.915, 0.5248, 0.9134, 0.5472, 0.9099, 0.5466, 0.9134, 0.6072, 0.9165, 0.6073, 0.911, 0.6225, 0.9103, 0.623, 0.9123, 0.6253, 0.8811, 0.6244, 0.8892, 0.6137, 0.8892, 0.6114, 0.8844, 0.5423, 0.8949, 0.5437, 0.8978, 0.5247, 0.8997, 0.5231, 0.8988, 0.5074, 0.4302, 0.4613, 0.4189, 0.502, 0.3722, 0.5117, 0.3771, 0.4321, 0.9741, 0.4334, 0.9678, 0.4352, 0.9676, 0.4345, 0.973, 0.4334, 0.9678, 0.4341, 0.9637, 0.4355, 0.9642, 0.4352, 0.9676, 0.4355, 0.9642, 0.4341, 0.9637, 0.4347, 0.9596, 0.4357, 0.9599, 0.1351, 0.9529, 0.1357, 0.9469, 0.1405, 0.9518, 0.4345, 0.973, 0.4338, 0.9795, 0.4321, 0.9741, 0.1346, 0.9606, 0.1349, 0.9572, 0.1369, 0.9579, 0.1386, 0.9602, 0.1339, 0.9661, 0.1346, 0.9606, 0.1386, 0.9602, 0.1401, 0.9632, 0.0729, 0.9639, 0.07404, 0.959, 0.06739, 0.9588, 0.06649, 0.9637, 0.05243, 0.9472, 0.06036, 0.9476, 0.05942, 0.9382, 0.05104, 0.9374, 0.11, 0.9546, 0.1179, 0.9569, 0.1203, 0.9479, 0.1125, 0.9455, 0.07519, 0.9484, 0.07574, 0.9392, 0.06816, 0.9387, 0.06838, 0.948, 0.05948, 0.9586, 0.06739, 0.9588, 0.06838, 0.948, 0.06036, 0.9476, 0.07404, 0.959, 0.07519, 0.9484, 0.06838, 0.948, 0.06739, 0.9588, 0.09625, 0.9675, 0.09777, 0.9627, 0.08686, 0.9597, 0.08657, 0.965, 0.07876, 0.9593, 0.08686, 0.9597, 0.0889, 0.9497, 0.0801, 0.9488, 0.09625, 0.9675, 0.1058, 0.97, 0.1071, 0.9651, 0.09777, 0.9627, 0.09777, 0.9627, 0.1071, 0.9651, 0.11, 0.9546, 0.1005, 0.9521, 0.07876, 0.9593, 0.0801, 0.9488, 0.07519, 0.9484, 0.07404, 0.959, 0.0801, 0.9488, 0.08131, 0.9397, 0.07574, 0.9392, 0.07519, 0.9484, 0.1005, 0.9521, 0.1031, 0.943, 0.09122, 0.9407, 0.0889, 0.9497, 0.1005, 0.9521, 0.11, 0.9546, 0.1125, 0.9455, 0.1031, 0.943, 0.1071, 0.9651, 0.1149, 0.9674, 0.1179, 0.9569, 0.11, 0.9546, 0.3515, 0.9736, 0.3517, 0.9705, 0.3478, 0.9704, 0.3476, 0.9736, 0.06036, 0.9476, 0.06838, 0.948, 0.06816, 0.9387, 0.05942, 0.9382, 0.0801, 0.9488, 0.0889, 0.9497, 0.09122, 0.9407, 0.08131, 0.9397, 0.07772, 0.9641, 0.08657, 0.965, 0.08686, 0.9597, 0.07876, 0.9593, 0.07772, 0.9641, 0.07876, 0.9593, 0.07404, 0.959, 0.0729, 0.9639, 0.09554, 0.9706, 0.09625, 0.9675, 0.08657, 0.965, 0.08723, 0.9686, 0.1038, 0.9743, 0.1124, 0.9768, 0.1128, 0.9753, 0.1049, 0.9731, 0.09554, 0.9706, 0.1049, 0.9731, 0.1058, 0.97, 0.09625, 0.9675, 0.1049, 0.9731, 0.1128, 0.9753, 0.1137, 0.9723, 0.1058, 0.97, 0.07265, 0.9671, 0.0729, 0.9639, 0.06649, 0.9637, 0.06631, 0.9668, 0.05846, 0.9667, 0.06631, 0.9668, 0.06649, 0.9637, 0.05864, 0.9636, 0.0776, 0.9673, 0.08723, 0.9686, 0.08657, 0.965, 0.07772, 0.9641, 0.05085, 0.9667, 0.05846, 0.9667, 0.05864, 0.9636, 0.05108, 0.9636, 0.3508, 0.9872, 0.3515, 0.9736, 0.3476, 0.9736, 0.3482, 0.9856, 0.0776, 0.9673, 0.07772, 0.9641, 0.0729, 0.9639, 0.07265, 0.9671, 0.1058, 0.97, 0.1137, 0.9723, 0.1149, 0.9674, 0.1071, 0.9651, 0.3517, 0.9705, 0.3524, 0.9655, 0.3484, 0.9653, 0.3478, 0.9704, 0.05022, 0.9803, 0.05771, 0.9795, 0.05846, 0.9667, 0.05085, 0.9667, 0.07691, 0.9764, 0.0776, 0.9673, 0.07265, 0.9671, 0.07185, 0.9781, 0.09423, 0.9747, 0.09554, 0.9706, 0.08723, 0.9686, 0.08587, 0.9753, 0.09423, 0.9747, 0.1038, 0.9743, 0.1049, 0.9731, 0.09554, 0.9706, 0.05771, 0.9795, 0.06514, 0.9793, 0.06631, 0.9668, 0.05846, 0.9667, 0.07185, 0.9781, 0.07265, 0.9671, 0.06631, 0.9668, 0.06514, 0.9793, 0.07691, 0.9764, 0.08587, 0.9753, 0.08723, 0.9686, 0.0776, 0.9673, 0.3524, 0.9655, 0.353, 0.9541, 0.349, 0.9541, 0.3484, 0.9653, 0.05108, 0.9636, 0.05864, 0.9636, 0.05948, 0.9586, 0.05177, 0.9585, 0.05177, 0.9585, 0.05948, 0.9586, 0.06036, 0.9476, 0.05243, 0.9472, 0.353, 0.9541, 0.3517, 0.9444, 0.3476, 0.9444, 0.349, 0.9541, 0.05864, 0.9636, 0.06649, 0.9637, 0.06739, 0.9588, 0.05948, 0.9586, 0.09777, 0.9627, 0.1005, 0.9521, 0.0889, 0.9497, 0.08686, 0.9597, 0.1446, 0.9442, 0.1396, 0.9448, 0.1405, 0.9518, 0.1442, 0.9551, 0.555, 0.2691, 0.5178, 0.3173, 0.562, 0.3508, 0.613, 0.3454, 0.4507, 0.3398, 0.4335, 0.3332, 0.4402, 0.3851, 0.4541, 0.3832, 0.1351, 0.9529, 0.1349, 0.9572, 0.1369, 0.9579, 0.1358, 0.9456, 0.1357, 0.9469, 0.1405, 0.9518, 0.1396, 0.9448, 0.5129, 0.3526, 0.5245, 0.3588, 0.562, 0.3508, 0.5178, 0.3173, 0.4994, 0.3561, 0.5129, 0.3526, 0.5178, 0.3173, 0.4507, 0.3398, 0.4994, 0.3561, 0.4507, 0.3398, 0.4541, 0.3832, 0.4352, 0.9543, 0.4363, 0.9539, 0.4364, 0.9525, 0.4353, 0.9519, 0.7225, 0.7141, 0.7228, 0.7157, 0.7238, 0.7162, 0.7239, 0.7137, 0.1405, 0.9518, 0.1351, 0.9529, 0.1369, 0.9579, 0.1442, 0.9551, 0.613, 0.3454, 0.6617, 0.3317, 0.637, 0.2627, 0.555, 0.2691, 0.4712, 0.2507, 0.4666, 0.2881, 0.555, 0.2691, 0.5623, 0.229, 0.1446, 0.9442, 0.1442, 0.9551, 0.1507, 0.9502, 0.1495, 0.9429, 0.1519, 0.9537, 0.1507, 0.9502, 0.1442, 0.9551, 0.1446, 0.9574, 0.5178, 0.3173, 0.555, 0.2691, 0.4335, 0.3332, 0.4507, 0.3398, 0.1446, 0.9574, 0.1442, 0.9551, 0.1369, 0.9579, 0.1386, 0.9602, 0.4731, 0.514, 0.4944, 0.5117, 0.5014, 0.4711, 0.4548, 0.4553, 0.555, 0.2691, 0.637, 0.2627, 0.6201, 0.2349, 0.5623, 0.229, 0.03116, 0.9745, 0.02623, 0.9706, 0.02487, 0.975, 0.02884, 0.977, 0.03696, 0.9775, 0.03928, 0.9769, 0.03857, 0.9718, 0.03523, 0.9729, 0.03452, 0.9778, 0.03696, 0.9775, 0.03523, 0.9729, 0.03116, 0.9745, 0.4031, 0.8008, 0.4261, 0.8012, 0.4316, 0.7986, 0.4046, 0.7972, 0.1352, 0.9782, 0.1367, 0.9815, 0.1413, 0.9784, 0.1377, 0.9734, 0.1325, 0.9763, 0.1352, 0.9782, 0.1377, 0.9734, 0.1332, 0.9725, 0.1465, 0.9766, 0.1437, 0.97, 0.1377, 0.9734, 0.1413, 0.9784, 0.1377, 0.9734, 0.1437, 0.97, 0.1413, 0.9661, 0.1332, 0.9725, 0.1437, 0.97, 0.1497, 0.9677, 0.1486, 0.963, 0.1413, 0.9661, 0.5517, 0.09211, 0.4942, 0.1028, 0.4892, 0.1908, 0.5545, 0.1877, 0.3962, 0.652, 0.3814, 0.6552, 0.3815, 0.6689, 0.3941, 0.6645, 0.3941, 0.6645, 0.3815, 0.6689, 0.3818, 0.6832, 0.3928, 0.6812, 0.3928, 0.6812, 0.3818, 0.6832, 0.3802, 0.6958, 0.3917, 0.6932, 0.4099, 0.645, 0.3962, 0.652, 0.3941, 0.6645, 0.4071, 0.6603, 0.4071, 0.6603, 0.3941, 0.6645, 0.3928, 0.6812, 0.403, 0.6775, 0.403, 0.6775, 0.3928, 0.6812, 0.3917, 0.6932, 0.4047, 0.6899, 0.1541, 0.9564, 0.146, 0.9593, 0.1486, 0.963, 0.1563, 0.9589, 0.1386, 0.9602, 0.1401, 0.9632, 0.146, 0.9593, 0.1446, 0.9574, 0.6989, 0.3127, 0.6699, 0.2499, 0.637, 0.2627, 0.6617, 0.3317, 0.03301, 0.9684, 0.02623, 0.9706, 0.03116, 0.9745, 0.03523, 0.9729, 0.0381, 0.968, 0.03301, 0.9684, 0.03523, 0.9729, 0.03857, 0.9718, 0.1532, 0.941, 0.1555, 0.9469, 0.1633, 0.9446, 0.1597, 0.9382, 0.3802, 0.6958, 0.3805, 0.7087, 0.3926, 0.7073, 0.3917, 0.6932, 0.02994, 0.9426, 0.02957, 0.9493, 0.03588, 0.9474, 0.03613, 0.9407, 0.3917, 0.6932, 0.3926, 0.7073, 0.406, 0.703, 0.4047, 0.6899, 0.6615, 0.01265, 0.5634, 0.005808, 0.5517, 0.09211, 0.6302, 0.08883, 0.7378, 0.02756, 0.6615, 0.01265, 0.6302, 0.08883, 0.7014, 0.09095, 0.6302, 0.08883, 0.5517, 0.09211, 0.5545, 0.1877, 0.6394, 0.1809, 0.7014, 0.09095, 0.6302, 0.08883, 0.6394, 0.1809, 0.7002, 0.1654, 0.7002, 0.1654, 0.6394, 0.1809, 0.6699, 0.2499, 0.7253, 0.2273, 0.7253, 0.2273, 0.6699, 0.2499, 0.6989, 0.3127, 0.764, 0.2853, 0.1495, 0.9429, 0.1507, 0.9502, 0.1555, 0.9469, 0.1532, 0.941, 0.1658, 0.9492, 0.1633, 0.9446, 0.1555, 0.9469, 0.1576, 0.9507, 0.153, 0.9744, 0.1497, 0.9677, 0.1437, 0.97, 0.1465, 0.9766, 0.02957, 0.9493, 0.02988, 0.9578, 0.03653, 0.9566, 0.03588, 0.9474, 0.03301, 0.9684, 0.0381, 0.968, 0.03653, 0.9566, 0.02988, 0.9578, 0.1576, 0.9507, 0.1555, 0.9469, 0.1507, 0.9502, 0.1519, 0.9537, 0.1664, 0.952, 0.1658, 0.9492, 0.1576, 0.9507, 0.1586, 0.9524, 0.01589, 0.9556, 0.02207, 0.9589, 0.02222, 0.9535, 0.01999, 0.9526, 0.1649, 0.9666, 0.1597, 0.9633, 0.1497, 0.9677, 0.153, 0.9744, 0.02623, 0.9706, 0.03301, 0.9684, 0.02988, 0.9578, 0.02513, 0.9602, 0.02513, 0.9602, 0.02207, 0.9589, 0.02171, 0.9672, 0.02623, 0.9706, 0.02623, 0.9706, 0.02171, 0.9672, 0.01989, 0.9726, 0.02487, 0.975, 0.1586, 0.9524, 0.1576, 0.9507, 0.1519, 0.9537, 0.1541, 0.9564, 0.5828, 0.8884, 0.5616, 0.8918, 0.5611, 0.8947, 0.5819, 0.8899, 0.5634, 0.005808, 0.4893, 0.008639, 0.4942, 0.1028, 0.5517, 0.09211, 0.4981, 0.8924, 0.4747, 0.8868, 0.4747, 0.8892, 0.4957, 0.8924, 0.5828, 0.912, 0.6072, 0.9165, 0.6073, 0.911, 0.5813, 0.9103, 0.5616, 0.8918, 0.5423, 0.8949, 0.5437, 0.8978, 0.5611, 0.8947, 0.4986, 0.9202, 0.5233, 0.915, 0.5248, 0.9134, 0.4977, 0.9198, 0.02207, 0.9589, 0.01589, 0.9556, 0.01361, 0.9595, 0.02171, 0.9672, 0.02438, 0.9433, 0.02418, 0.9494, 0.02957, 0.9493, 0.02994, 0.9426, 0.02222, 0.9535, 0.02207, 0.9589, 0.02513, 0.9602, 0.02418, 0.9494, 0.02513, 0.9602, 0.02988, 0.9578, 0.02957, 0.9493, 0.02418, 0.9494, 0.02171, 0.9672, 0.01361, 0.9595, 0.01172, 0.9647, 0.01989, 0.9726, 0.4312, 0.9836, 0.4392, 0.9859, 0.4387, 0.9802, 0.429, 0.9805, 0.146, 0.9593, 0.1401, 0.9632, 0.1413, 0.9661, 0.1486, 0.963, 0.1597, 0.9633, 0.1563, 0.9589, 0.1486, 0.963, 0.1497, 0.9677, 0.1332, 0.9725, 0.1413, 0.9661, 0.1401, 0.9632, 0.1339, 0.9661, 0.4731, 0.514, 0.4814, 0.5756, 0.4944, 0.5117, 0.3303, 0.9674, 0.3469, 0.9761, 0.3526, 0.9732, 0.3355, 0.964, 0.4363, 0.9539, 0.4352, 0.9543, 0.4347, 0.9596, 0.4357, 0.9599, 0.4392, 0.9859, 0.4607, 0.9811, 0.4586, 0.9756, 0.4387, 0.9802, 0.02884, 0.977, 0.03281, 0.9792, 0.03452, 0.9778, 0.03116, 0.9745, 0.3682, 0.9524, 0.3477, 0.9421, 0.3686, 0.9597, 0.409, 0.9556, 0.3898, 0.9558, 0.3911, 0.9607, 0.4087, 0.9611, 0.3603, 0.9903, 0.3775, 0.9866, 0.3796, 0.9805, 0.3639, 0.9861, 0.5623, 0.229, 0.6201, 0.2349, 0.6394, 0.1809, 0.5545, 0.1877, 0.6201, 0.2349, 0.637, 0.2627, 0.6699, 0.2499, 0.6394, 0.1809, 0.03588, 0.9474, 0.03653, 0.9566, 0.04219, 0.9565, 0.04223, 0.948, 0.4942, 0.1028, 0.4174, 0.1177, 0.4178, 0.2053, 0.4892, 0.1908, 0.03613, 0.9407, 0.03588, 0.9474, 0.04223, 0.948, 0.04227, 0.9404, 0.4047, 0.6899, 0.406, 0.703, 0.4194, 0.7024, 0.4194, 0.6889, 0.5623, 0.229, 0.5545, 0.1877, 0.4892, 0.1908, 0.4712, 0.2507, 0.4192, 0.5138, 0.4194, 0.5624, 0.4814, 0.5756, 0.4731, 0.514, 0.1519, 0.9537, 0.1446, 0.9574, 0.146, 0.9593, 0.1541, 0.9564, 0.4184, 0.3374, 0.4186, 0.3892, 0.4402, 0.3851, 0.4335, 0.3332, 0.4192, 0.5138, 0.4731, 0.514, 0.4548, 0.4553, 0.419, 0.4668, 0.4892, 0.1908, 0.4178, 0.2053, 0.418, 0.2633, 0.4712, 0.2507, 0.889, 0.9284, 0.9004, 0.9559, 0.9181, 0.9456, 0.9236, 0.914, 0.03928, 0.9769, 0.04209, 0.9766, 0.04211, 0.9721, 0.03857, 0.9718, 0.04213, 0.9682, 0.0381, 0.968, 0.03857, 0.9718, 0.04211, 0.9721, 0.5466, 0.9134, 0.5634, 0.9119, 0.5619, 0.9091, 0.5472, 0.9099, 0.4196, 0.6471, 0.4099, 0.645, 0.4071, 0.6603, 0.4196, 0.6576, 0.0381, 0.968, 0.04213, 0.9682, 0.04219, 0.9565, 0.03653, 0.9566, 0.8643, 0.9434, 0.8772, 0.9711, 0.9004, 0.9559, 0.889, 0.9284, 0.3469, 0.9761, 0.3603, 0.9903, 0.3639, 0.9861, 0.3526, 0.9732, 0.4182, 0.2995, 0.4666, 0.2881, 0.4712, 0.2507, 0.418, 0.2633, 0.4893, 0.008639, 0.4169, 0.004534, 0.4174, 0.1177, 0.4942, 0.1028, 0.4195, 0.6743, 0.403, 0.6775, 0.4047, 0.6899, 0.4194, 0.6889, 0.4196, 0.6576, 0.4071, 0.6603, 0.403, 0.6775, 0.4195, 0.6743, 0.5634, 0.9119, 0.5828, 0.912, 0.5813, 0.9103, 0.5619, 0.9091, 0.3945, 0.9849, 0.4122, 0.9854, 0.4127, 0.9799, 0.3962, 0.9794, 0.8401, 0.9562, 0.8507, 0.9785, 0.8772, 0.9711, 0.8643, 0.9434, 0.4186, 0.3892, 0.419, 0.4668, 0.4548, 0.4553, 0.4402, 0.3851, 0.4541, 0.3832, 0.4402, 0.3851, 0.4548, 0.4553, 0.4613, 0.4189, 0.502, 0.3722, 0.4994, 0.3561, 0.4541, 0.3832, 0.4613, 0.4189, 0.4184, 0.3374, 0.4335, 0.3332, 0.4666, 0.2881, 0.4182, 0.2995, 0.4666, 0.2881, 0.4335, 0.3332, 0.555, 0.2691, 0.4087, 0.9611, 0.4127, 0.9799, 0.429, 0.9805, 0.4214, 0.9598, 0.3275, 0.9395, 0.3246, 0.9566, 0.3355, 0.964, 0.3466, 0.9476, 0.3526, 0.9732, 0.3686, 0.9597, 0.3466, 0.9476, 0.3355, 0.964, 0.4387, 0.9802, 0.4586, 0.9756, 0.4524, 0.9564, 0.4367, 0.96, 0.429, 0.9805, 0.4387, 0.9802, 0.4367, 0.96, 0.4214, 0.9598, 0.3962, 0.9794, 0.4127, 0.9799, 0.4087, 0.9611, 0.3911, 0.9607, 0.3796, 0.9805, 0.3962, 0.9794, 0.3911, 0.9607, 0.3686, 0.9597, 0.3639, 0.9861, 0.3796, 0.9805, 0.3686, 0.9597, 0.3526, 0.9732, 0.4293, 0.649, 0.4563, 0.6504, 0.4592, 0.6333, 0.423, 0.6281, 0.4586, 0.9756, 0.4766, 0.9762, 0.4766, 0.9531, 0.4524, 0.9564, 0.3191, 0.9592, 0.3303, 0.9674, 0.3355, 0.964, 0.3246, 0.9566, 0.4568, 0.9528, 0.4405, 0.9564, 0.4367, 0.96, 0.4524, 0.9564, 0.5074, 0.4302, 0.4613, 0.4189, 0.4548, 0.4553, 0.5014, 0.4711, 0.4405, 0.9564, 0.4239, 0.9553, 0.4214, 0.9598, 0.4367, 0.96, 0.4607, 0.9811, 0.4766, 0.983, 0.4766, 0.9762, 0.4586, 0.9756, 0.4239, 0.9553, 0.409, 0.9556, 0.4087, 0.9611, 0.4214, 0.9598, 0.3898, 0.9558, 0.3682, 0.9524, 0.3686, 0.9597, 0.3911, 0.9607, 0.3775, 0.9866, 0.3945, 0.9849, 0.3962, 0.9794, 0.3796, 0.9805, 0.4122, 0.9854, 0.4312, 0.9836, 0.429, 0.9805, 0.4127, 0.9799, 0.4766, 0.9497, 0.4568, 0.9528, 0.4524, 0.9564, 0.4766, 0.9531, 0.5247, 0.8997, 0.4957, 0.8924, 0.4977, 0.9198, 0.5248, 0.9134, 0.5611, 0.8947, 0.5437, 0.8978, 0.5472, 0.9099, 0.5619, 0.9091, 0.5437, 0.8978, 0.5247, 0.8997, 0.5248, 0.9134, 0.5472, 0.9099, 0.5813, 0.9103, 0.5819, 0.8899, 0.5611, 0.8947, 0.5619, 0.9091, 0.6137, 0.8892, 0.5819, 0.8899, 0.5813, 0.9103, 0.6073, 0.911, 0.6244, 0.8892, 0.6137, 0.8892, 0.6073, 0.911, 0.6225, 0.9103, 0.4957, 0.8924, 0.4747, 0.8892, 0.4747, 0.919, 0.4977, 0.9198, 0.4747, 0.9208, 0.4986, 0.9202, 0.4977, 0.9198, 0.4747, 0.919, 0.6114, 0.8844, 0.5828, 0.8884, 0.5819, 0.8899, 0.6137, 0.8892, 0.5231, 0.8988, 0.4981, 0.8924, 0.4957, 0.8924, 0.5247, 0.8997, 0.5233, 0.915, 0.5466, 0.9134, 0.5472, 0.9099, 0.5248, 0.9134, 0.6072, 0.9165, 0.623, 0.9123, 0.6225, 0.9103, 0.6073, 0.911, 0.6253, 0.8811, 0.6114, 0.8844, 0.6137, 0.8892, 0.6244, 0.8892, 0.5423, 0.8949, 0.5231, 0.8988, 0.5247, 0.8997, 0.5437, 0.8978, 0.5074, 0.4302, 0.5117, 0.3771, 0.502, 0.3722, 0.4613, 0.4189, 0.4321, 0.9741, 0.4345, 0.973, 0.4352, 0.9676, 0.4334, 0.9678, 0.4334, 0.9678, 0.4352, 0.9676, 0.4355, 0.9642, 0.4341, 0.9637, 0.4355, 0.9642, 0.4357, 0.9599, 0.4347, 0.9596, 0.4341, 0.9637, 0.1351, 0.9529, 0.1405, 0.9518, 0.1357, 0.9469, 0.4345, 0.973, 0.4321, 0.9741, 0.4338, 0.9795, 0.1346, 0.9606, 0.1386, 0.9602, 0.1369, 0.9579, 0.1349, 0.9572, 0.1339, 0.9661, 0.1401, 0.9632, 0.1386, 0.9602, 0.1346, 0.9606])
me_female1605_obj_053.materials.append(mat_defaultskin_001)
me_female1605_obj_053.use_remesh_preserve_volume = False
me_female1605_obj_053.use_remesh_preserve_attributes = False
me_female1605_obj_053.use_mirror_x = True
me_female1605_obj_053.update()
arm_armature_001 = bpy.data.armatures.new('Armature.001')  # bones are not reproduced

# ---- objects
ob_torsojaquetatiny = bpy.data.objects.new('TorsoJaquetaTiny', me_female1605_obj_053)
ob_metarig = bpy.data.objects.new('metarig', arm_armature_001)

# ---- transforms, parenting, visibility, modifiers, constraints
ob_torsojaquetatiny.parent = ob_metarig
ob_torsojaquetatiny.location = (0.0, 0.0, 0.0)
ob_torsojaquetatiny.rotation_euler = (1.571, -0.0, 0.0)
ob_torsojaquetatiny.lineart.crease_threshold = 0.0
ob_torsojaquetatiny.use_mesh_mirror_x = True
_vg = ob_torsojaquetatiny.vertex_groups.new(name='hips')
for _i, _w in zip([99, 100, 101, 102, 103, 104, 105, 106, 108, 111, 112, 113, 114, 130, 131, 132, 147, 148, 149, 150, 151, 152, 153, 181, 182, 183, 184, 185, 186, 187, 188, 189, 190, 191, 192, 256, 313, 314, 315, 316, 317, 318, 319, 320, 322, 325, 326, 327, 328, 344, 345, 346, 361, 362, 363, 364, 365, 366, 367, 375, 376, 381, 382, 383, 384, 412, 413, 414, 415, 416, 417, 418, 419, 420, 421, 422, 423, 424, 425, 426, 427], [0.06855, 0.088, 0.02238, 0.009992, 0.2789, 0.1019, 0.09079, 0.2308, 0.03001, 0.7363, 0.65, 0.1098, 0.01121, 0.06045, 0.102, 0.0566, 0.08032, 0.1666, 0.2381, 0.07352, 0.05078, 0.1991, 0.8518, 0.2421, 0.0902, 0.7129, 0.05766, 0.0951, 0.07605, 0.1746, 0.2407, 0.07533, 0.05353, 0.1816, 0.8769, 0.9394, 0.06855, 0.088, 0.02238, 0.009992, 0.2789, 0.1019, 0.09079, 0.2308, 0.03001, 0.7363, 0.65, 0.1098, 0.01121, 0.06045, 0.102, 0.0566, 0.08032, 0.1666, 0.2381, 0.07352, 0.05078, 0.1991, 0.8518, 0.08191, 0.01316, 0.9501, 0.8722, 0.253, 0.2808, 0.2421, 0.0902, 0.7129, 0.05766, 0.0951, 0.07605, 0.1746, 0.2407, 0.07533, 0.05353, 0.1816, 0.8769, 0.9233, 0.8462, 0.2494, 0.2836]): _vg.add([_i], _w, 'REPLACE')
_vg = ob_torsojaquetatiny.vertex_groups.new(name='spine')
for _i, _w in zip([0, 1, 2, 3, 4, 5, 6, 7, 8, 9, 10, 11, 12, 13, 14, 15, 16, 17, 18, 19, 20, 21, 22, 23, 24, 25, 26, 27, 28, 29, 30, 31, 32, 33, 34, 35, 36, 37, 38, 39, 40, 41, 42, 43, 44, 45, 46, 47, 48, 49, 50, 51, 52, 53, 54, 55, 56, 57, 58, 59, 60, 61, 62, 63, 64, 65, 66, 67, 68, 69, 72, 99, 100, 101, 102, 103, 104, 105, 106, 107, 108, 109, 110, 111, 112, 113, 114, 119, 120, 123, 124, 125, 126, 127, 128, 129, 130, 131, 132, 133, 135, 147, 148, 149, 150, 151, 152, 159, 160, 161, 175, 180, 181, 182, 183, 184, 185, 186, 187, 188, 189, 190, 191, 193, 196, 197, 198, 199, 200, 201, 202, 203, 204, 205, 206, 207, 208, 209, 210, 211, 212, 213, 214, 215, 216, 217, 218, 219, 220, 221, 222, 223, 224, 225, 226, 227, 228, 229, 230, 231, 232, 233, 234, 235, 236, 237, 238, 239, 240, 241, 242, 243, 244, 245, 246, 247, 255, 256, 257, 259, 260, 261, 262, 263, 264, 265, 266, 267, 268, 269, 270, 271, 272, 273, 274, 275, 276, 277, 278, 279, 280, 281, 282, 283, 286, 313, 314, 315, 316, 317, 318, 319, 320, 321, 322, 323, 324, 325, 326, 327, 328, 333, 334, 337, 338, 339, 340, 341, 342, 343, 344, 345, 346, 347, 349, 361, 362, 363, 364, 365, 366, 374, 375, 376, 377, 378, 382, 383, 384, 385, 386, 387, 388, 389, 406, 411, 412, 413, 414, 415, 416, 417, 418, 419, 420, 421, 422, 425, 426, 427, 428], [0.1862, 0.1473, 0.1297, 0.1323, 0.1254, 0.1284, 0.1183, 0.127, 0.1231, 0.1231, 0.127, 0.1183, 0.1284, 0.1254, 0.1323, 0.1297, 0.1473, 0.1862, 0.1862, 0.1473, 0.1297, 0.1323, 0.1254, 0.1284, 0.1183, 0.127, 0.1231, 0.1231, 0.127, 0.1183, 0.1284, 0.1254, 0.1323, 0.1297, 0.1473, 0.1862, 0.1862, 0.1473, 0.1297, 0.1323, 0.1254, 0.1284, 0.1183, 0.127, 0.1231, 0.1231, 0.127, 0.06299, 0.02877, 0.2725, 0.1861, 0.1478, 0.1577, 0.03548, 0.06691, 0.05614, 0.01203, 0.1183, 0.1046, 0.1284, 0.1229, 0.1005, 0.1057, 0.1254, 0.2666, 0.3413, 0.4138, 0.05587, 0.01195, 0.008223, 0.3769, 0.5581, 0.6002, 0.5516, 0.5386, 0.1543, 0.1883, 0.4944, 0.4226, 0.5678, 0.623, 0.2782, 0.3772, 0.0526, 0.2154, 0.7085, 0.669, 0.1323, 0.2682, 0.06344, 0.04813, 0.1297, 0.1473, 0.0521, 0.05424, 0.1862, 0.2186, 0.2821, 0.5182, 0.5397, 0.01135, 0.1535, 0.1887, 0.3953, 0.06392, 0.103, 0.01099, 0.09474, 0.09303, 0.2479, 0.0219, 0.05811, 0.1384, 0.161, 0.05544, 0.1849, 0.2634, 0.1553, 0.1921, 0.3949, 0.07923, 0.1182, 0.02113, 0.01785, 0.1274, 0.1862, 0.1473, 0.1297, 0.1323, 0.1254, 0.1284, 0.1183, 0.127, 0.1231, 0.1231, 0.127, 0.1183, 0.1284, 0.1254, 0.1323, 0.1297, 0.1473, 0.1862, 0.1274, 0.1274, 0.1862, 0.1473, 0.1297, 0.1323, 0.1254, 0.1284, 0.1183, 0.127, 0.1231, 0.1231, 0.127, 0.1183, 0.1284, 0.1254, 0.1323, 0.1297, 0.1473, 0.1862, 0.1274, 0.1274, 0.1862, 0.1473, 0.1297, 0.1323, 0.1254, 0.1284, 0.1183, 0.127, 0.1231, 0.1506, 0.0224, 0.305, 0.04231, 0.9991, 0.1231, 0.127, 0.06299, 0.02877, 0.2725, 0.1861, 0.1478, 0.1577, 0.03548, 0.06691, 0.05614, 0.01203, 0.1183, 0.1046, 0.1284, 0.1229, 0.1005, 0.1057, 0.1254, 0.2666, 0.3413, 0.4138, 0.05587, 0.01195, 0.008223, 0.3769, 0.5581, 0.6002, 0.5516, 0.5386, 0.1543, 0.1883, 0.4944, 0.4226, 0.5678, 0.623, 0.2782, 0.3772, 0.0526, 0.2154, 0.7085, 0.669, 0.1323, 0.2682, 0.06344, 0.04813, 0.1297, 0.1473, 0.0521, 0.05424, 0.1862, 0.2186, 0.2821, 0.5182, 0.5397, 0.01135, 0.1535, 0.1887, 0.3953, 0.06392, 0.103, 0.01099, 0.01131, 0.6323, 0.553, 0.1274, 0.9398, 0.005866, 0.1671, 0.4136, 0.08948, 0.09474, 0.09303, 0.2239, 0.2479, 0.0219, 0.05811, 0.1384, 0.161, 0.05544, 0.1849, 0.2634, 0.1553, 0.1921, 0.3949, 0.07923, 0.1182, 0.02113, 0.01291, 0.1822, 0.4019, 0.01785]): _vg.add([_i], _w, 'REPLACE')
_vg = ob_torsojaquetatiny.vertex_groups.new(name='chest')
for _i, _w in zip([0, 1, 2, 3, 4, 5, 6, 7, 8, 9, 10, 11, 12, 13, 14, 15, 16, 17, 18, 19, 20, 21, 22, 23, 24, 25, 26, 27, 28, 29, 30, 31, 32, 33, 34, 35, 36, 37, 38, 39, 40, 41, 42, 43, 44, 45, 46, 47, 48, 49, 50, 51, 52, 53, 54, 55, 56, 57, 58, 59, 60, 61, 62, 63, 64, 65, 66, 67, 68, 69, 70, 71, 72, 73, 74, 76, 77, 78, 79, 80, 81, 82, 83, 84, 85, 86, 87, 88, 89, 90, 91, 93, 95, 96, 97, 98, 99, 100, 101, 102, 104, 105, 106, 107, 108, 109, 110, 113, 114, 115, 116, 117, 118, 119, 120, 121, 122, 123, 124, 125, 126, 127, 128, 129, 130, 131, 132, 133, 134, 135, 137, 138, 139, 142, 144, 145, 149, 155, 156, 157, 158, 159, 160, 161, 162, 163, 164, 165, 166, 167, 168, 169, 170, 171, 172, 173, 174, 175, 176, 178, 179, 180, 182, 184, 185, 186, 188, 193, 194, 195, 196, 197, 198, 199, 200, 201, 202, 203, 204, 205, 206, 207, 208, 209, 210, 211, 212, 213, 214, 215, 216, 217, 218, 219, 220, 221, 222, 223, 224, 225, 226, 227, 228, 229, 230, 231, 232, 233, 234, 235, 236, 237, 238, 239, 240, 241, 242, 243, 244, 245, 246, 247, 248, 249, 250, 251, 252, 253, 254, 255, 258, 259, 260, 261, 262, 263, 264, 265, 266, 267, 268, 269, 270, 271, 272, 273, 274, 275, 276, 277, 278, 279, 280, 281, 282, 283, 284, 285, 286, 287, 288, 290, 291, 292, 293, 294, 295, 296, 297, 298, 299, 300, 301, 302, 303, 304, 305, 307, 309, 310, 311, 312, 313, 314, 315, 316, 318, 319, 320, 321, 322, 323, 324, 327, 328, 329, 330, 331, 332, 333, 334, 335, 336, 337, 338, 339, 340, 341, 342, 343, 344, 345, 346, 347, 348, 349, 351, 352, 353, 356, 358, 359, 363, 369, 370, 371, 372, 373, 374, 375, 376, 377, 378, 379, 380, 384, 385, 386, 387, 388, 389, 390, 391, 392, 393, 394, 395, 396, 397, 398, 399, 400, 401, 402, 403, 404, 405, 406, 407, 409, 410, 411, 413, 415, 416, 417, 419, 427, 428, 429, 430], [0.7658, 0.7287, 0.6538, 0.6044, 0.5935, 0.6675, 0.662, 0.6315, 0.6084, 0.6084, 0.6315, 0.662, 0.6675, 0.5935, 0.6044, 0.6538, 0.7287, 0.7658, 0.7658, 0.7287, 0.6538, 0.6044, 0.5935, 0.6675, 0.662, 0.6315, 0.6084, 0.6084, 0.6315, 0.662, 0.6675, 0.5935, 0.6044, 0.6538, 0.7287, 0.7658, 0.7658, 0.7287, 0.6538, 0.6044, 0.5935, 0.6675, 0.662, 0.6315, 0.6084, 0.6084, 0.6315, 0.5243, 0.3426, 0.5728, 0.6395, 0.6808, 0.6795, 0.6076, 0.6466, 0.5824, 0.4399, 0.662, 0.6509, 0.6675, 0.6732, 0.6569, 0.6665, 0.5935, 0.5621, 0.5228, 0.4442, 0.4143, 0.2396, 0.2718, 0.3285, 0.4265, 0.4734, 0.1331, 0.004538, 0.04899, 0.1732, 0.2302, 0.2196, 0.2229, 0.09311, 0.07938, 0.06857, 0.07847, 0.1265, 0.1361, 0.698, 0.488, 0.1335, 0.1351, 0.222, 0.1239, 5.431e-05, 0.09575, 0.01386, 0.08791, 0.1202, 0.1296, 0.295, 0.2945, 0.02292, 0.1029, 0.06737, 0.2607, 0.2118, 0.5765, 0.5116, 0.1099, 0.2592, 0.1072, 0.1931, 0.05526, 0.1792, 0.6044, 0.5658, 0.3213, 0.7642, 0.4578, 0.5152, 0.6538, 0.7287, 0.7205, 0.868, 0.7658, 0.03852, 0.04622, 0.1138, 0.2841, 0.2184, 0.2367, 0.5476, 0.834, 0.1394, 0.09617, 0.1074, 0.1956, 0.04, 0.06284, 0.03804, 0.06808, 0.2178, 0.6859, 0.6885, 0.6071, 0.1746, 0.2149, 0.2084, 0.2151, 0.1024, 0.08472, 0.09345, 0.1109, 0.1161, 0.1252, 0.1494, 0.1958, 0.1407, 0.5105, 0.4, 0.02572, 0.1853, 0.5941, 0.01232, 0.02429, 0.04066, 0.0002489, 0.03879, 0.4815, 0.3775, 0.09535, 0.8598, 0.7658, 0.7287, 0.6538, 0.6044, 0.5935, 0.6675, 0.662, 0.6315, 0.6084, 0.6084, 0.6315, 0.662, 0.6675, 0.5935, 0.6044, 0.6538, 0.7287, 0.7658, 0.8598, 0.8598, 0.7658, 0.7287, 0.6538, 0.6044, 0.5935, 0.6675, 0.662, 0.6315, 0.6084, 0.6084, 0.6315, 0.662, 0.6675, 0.5935, 0.6044, 0.6538, 0.7287, 0.7658, 0.8598, 0.8598, 0.7658, 0.7287, 0.6538, 0.6044, 0.5935, 0.6675, 0.662, 0.6315, 0.6084, 0.686, 0.5921, 0.2551, 0.09526, 0.7561, 0.1339, 0.8552, 0.3065, 0.09906, 0.5712, 0.2099, 0.6084, 0.6315, 0.5243, 0.3426, 0.5728, 0.6395, 0.6808, 0.6795, 0.6076, 0.6466, 0.5824, 0.4399, 0.662, 0.6509, 0.6675, 0.6732, 0.6569, 0.6665, 0.5935, 0.5621, 0.5228, 0.4442, 0.4143, 0.2396, 0.2718, 0.3285, 0.4265, 0.4734, 0.1331, 0.004538, 0.04899, 0.1732, 0.2302, 0.2196, 0.2229, 0.09311, 0.07938, 0.06857, 0.07847, 0.1265, 0.1361, 0.698, 0.488, 0.1335, 0.1351, 0.222, 0.1239, 5.431e-05, 0.09575, 0.01386, 0.08791, 0.1202, 0.1296, 0.295, 0.2945, 0.02292, 0.1029, 0.06737, 0.2607, 0.2118, 0.5765, 0.5116, 0.1099, 0.2592, 0.1072, 0.1931, 0.05526, 0.1792, 0.6044, 0.5658, 0.3213, 0.7642, 0.4578, 0.5152, 0.6538, 0.7287, 0.7205, 0.868, 0.7658, 0.03852, 0.04622, 0.1138, 0.2841, 0.2184, 0.2367, 0.5476, 0.834, 0.1394, 0.09617, 0.1074, 0.1956, 0.04, 0.06284, 0.03804, 0.06808, 0.2178, 0.9118, 0.9343, 0.1411, 0.3149, 0.8598, 0.05414, 0.4461, 0.1199, 0.0319, 0.6885, 0.6859, 0.6885, 0.6351, 0.6071, 0.08091, 0.108, 0.1804, 0.1746, 0.2149, 0.2084, 0.2151, 0.1024, 0.08472, 0.09345, 0.1109, 0.1161, 0.1252, 0.1494, 0.1958, 0.1407, 0.5105, 0.4, 0.02572, 0.1853, 0.5941, 0.01232, 0.02429, 0.04066, 0.0002489, 0.03879, 0.02632, 0.4815, 0.3775, 0.09535]): _vg.add([_i], _w, 'REPLACE')
_vg = ob_torsojaquetatiny.vertex_groups.new(name='neck')
for _i, _w in zip([73, 76, 77, 78, 79, 80, 81, 82, 83, 84, 85, 86, 87, 88, 89, 90, 91, 93, 121, 122, 157, 158, 162, 163, 164, 165, 166, 167, 168, 169, 170, 171, 172, 173, 174, 178, 179, 248, 250, 251, 252, 253, 254, 258, 287, 290, 291, 292, 293, 294, 295, 296, 297, 298, 299, 300, 301, 302, 303, 304, 305, 307, 335, 336, 371, 372, 391, 392, 393, 394, 395, 396, 397, 398, 399, 400, 401, 402, 403, 404, 405, 409, 410], [0.1286, 0.07383, 0.4102, 0.3667, 0.4732, 0.5573, 0.6954, 0.7739, 0.8079, 0.8371, 0.7475, 0.8028, 0.1696, 0.1982, 0.6253, 0.5201, 0.2879, 0.2272, 0.04306, 0.04886, 0.0144, 0.187, 0.3977, 0.3603, 0.4693, 0.5567, 0.7446, 0.7868, 0.8227, 0.7528, 0.8116, 0.646, 0.5529, 0.3718, 0.2824, 0.01227, 0.2164, 0.055, 0.1789, 0.8351, 0.04201, 0.1834, 0.8336, 0.418, 0.1286, 0.07383, 0.4102, 0.3667, 0.4732, 0.5573, 0.6954, 0.7739, 0.8079, 0.8371, 0.7475, 0.8028, 0.1696, 0.1982, 0.6253, 0.5201, 0.2879, 0.2272, 0.04306, 0.04886, 0.0144, 0.187, 0.8609, 0.7601, 0.3977, 0.3603, 0.4693, 0.5567, 0.7446, 0.7868, 0.8227, 0.7528, 0.8116, 0.646, 0.5529, 0.3718, 0.2824, 0.01227, 0.2164]): _vg.add([_i], _w, 'REPLACE')
_vg = ob_torsojaquetatiny.vertex_groups.new(name='head')
for _i, _w in zip([77, 78, 79, 80, 81, 82, 83, 84, 162, 163, 164, 165, 166, 167, 168, 254, 258, 291, 292, 293, 294, 295, 296, 297, 298, 392, 393, 394, 395, 396, 397, 398, 399], [0.03975, 0.0313, 0.05155, 0.06244, 0.1463, 0.08783, 0.07364, 0.05779, 0.02885, 0.02712, 0.03921, 0.05284, 0.09723, 0.0642, 0.04783, 0.04948, 0.0307, 0.03975, 0.0313, 0.05155, 0.06244, 0.1463, 0.08783, 0.07364, 0.05779, 0.02813, 0.02885, 0.02712, 0.03921, 0.05284, 0.09723, 0.0642, 0.04783]): _vg.add([_i], _w, 'REPLACE')
_vg = ob_torsojaquetatiny.vertex_groups.new(name='shoulder.L')
for _i, _w in zip([2, 3, 4, 5, 6, 7, 8, 9, 10, 11, 12, 13, 14, 15, 20, 21, 22, 23, 24, 25, 26, 27, 28, 29, 30, 31, 32, 33, 38, 39, 40, 41, 42, 43, 44, 45, 46, 47, 48, 49, 50, 51, 52, 53, 54, 55, 56, 57, 58, 59, 60, 61, 62, 63, 64, 65, 66, 67, 68, 69, 70, 71, 72, 73, 74, 75, 76, 77, 78, 79, 80, 81, 82, 83, 85, 86, 87, 88, 89, 90, 91, 92, 93, 94, 95, 96, 97, 98, 115, 116, 117, 118, 119, 120, 121, 122, 123, 124, 125, 127, 134, 135, 136, 137, 138, 139, 140, 142, 144, 145, 146, 155, 156, 157, 158, 159, 160, 161, 162, 163, 164, 165, 166, 167, 168, 169, 170, 171, 172, 173, 174, 175, 176, 177, 178, 179, 180, 193, 194, 195, 202, 203, 208, 209, 222, 223, 228, 229, 242, 243, 246, 247, 248, 249, 250, 252, 253, 255, 258, 261, 265, 266, 267, 268, 269, 270, 271, 272, 273, 274, 275, 276, 284, 285, 291, 292, 293, 305, 307, 369, 370, 371, 372, 379, 380, 385, 386, 387, 388, 389, 390, 393, 394, 395, 404, 405, 406, 407, 408, 409, 410, 411, 428, 429, 430], [0.01631, 0.06627, 0.0914, 0.101, 0.1125, 0.1201, 0.1133, 0.1133, 0.1201, 0.1125, 0.101, 0.0914, 0.06627, 0.01631, 0.01631, 0.06627, 0.0914, 0.101, 0.1125, 0.1201, 0.1133, 0.1133, 0.1201, 0.1125, 0.101, 0.0914, 0.06627, 0.01631, 0.01631, 0.06627, 0.0914, 0.101, 0.1125, 0.1201, 0.1133, 0.1133, 0.1201, 0.2657, 0.413, 0.05072, 0.07233, 0.06764, 0.05824, 0.2032, 0.1592, 0.2399, 0.4087, 0.1125, 0.1345, 0.101, 0.1011, 0.1343, 0.121, 0.0914, 0.03967, 0.00938, 0.009217, 0.1987, 0.2557, 0.4968, 0.5335, 0.4166, 0.01189, 0.7125, 0.8668, 0.9786, 0.864, 0.3008, 0.256, 0.2077, 0.1281, 0.06413, 0.04579, 0.02892, 0.09955, 0.03178, 0.1075, 0.2856, 0.2109, 0.3095, 0.4395, 0.9786, 0.5386, 0.9831, 0.9336, 0.8273, 0.7995, 0.6566, 0.1516, 0.5649, 0.1234, 0.7138, 0.06627, 0.02027, 0.5641, 0.147, 0.1103, 0.03549, 0.01631, 0.01346, 0.03738, 0.1361, 0.883, 0.08397, 0.03046, 0.09646, 0.09371, 0.009507, 0.04359, 0.09224, 0.08195, 0.8706, 0.8254, 0.8197, 0.4723, 0.1047, 0.09741, 0.03611, 0.3212, 0.289, 0.2332, 0.1486, 0.0622, 0.05262, 0.002846, 0.1046, 0.04624, 0.1928, 0.2551, 0.3757, 0.4836, 0.3221, 0.4482, 0.9296, 0.8951, 0.4903, 0.2252, 0.3576, 0.475, 0.8268, 0.01173, 0.008987, 0.008987, 0.01173, 0.01173, 0.008987, 0.008987, 0.01173, 0.01173, 0.008987, 0.0538, 0.1677, 0.3407, 0.4435, 0.007013, 0.03381, 0.242, 0.001321, 0.1566, 0.001721, 0.03894, 0.04367, 0.1044, 0.0776, 0.04612, 0.0416, 0.008987, 0.01466, 0.01173, 0.02012, 0.02338, 0.02734, 0.02302, 0.1051, 0.04489, 0.08441, 0.00369, 0.009545, 0.09048, 0.05386, 0.1171, 0.07517, 0.0962, 0.2554, 0.4329, 0.08626, 0.06119, 0.0699, 0.02519, 0.005159, 0.4521, 0.04327, 0.07634, 0.002453, 0.008317, 0.06793, 0.06806, 0.08287, 0.03133, 0.01328, 0.07875, 0.05187, 0.05721, 0.06405, 0.03881]): _vg.add([_i], _w, 'REPLACE')
_vg = ob_torsojaquetatiny.vertex_groups.new(name='upper_arm.L')
for _i, _w in zip([1, 2, 3, 4, 5, 6, 7, 8, 9, 10, 11, 12, 13, 14, 15, 16, 19, 20, 21, 22, 23, 24, 25, 26, 27, 28, 29, 30, 31, 32, 33, 34, 37, 38, 39, 40, 41, 42, 43, 44, 45, 46, 47, 48, 49, 50, 51, 52, 53, 54, 55, 56, 57, 58, 59, 60, 61, 62, 63, 64, 65, 66, 67, 68, 69, 70, 71, 72, 73, 74, 75, 76, 77, 78, 79, 80, 81, 82, 89, 90, 91, 92, 93, 94, 95, 96, 97, 98, 99, 100, 101, 102, 103, 104, 105, 107, 109, 110, 115, 116, 117, 118, 119, 120, 121, 123, 124, 125, 126, 127, 128, 130, 132, 133, 134, 135, 136, 137, 138, 139, 140, 141, 142, 143, 144, 145, 146, 154, 155, 156, 157, 158, 159, 160, 161, 162, 163, 164, 165, 166, 171, 172, 173, 174, 177, 178, 179, 181, 182, 184, 246, 247, 248, 249, 253, 255, 258, 266, 267, 268, 270, 284, 285, 289, 290, 291, 292, 293, 294, 305, 306, 307, 308, 309, 310, 311, 332, 350, 360, 369, 370, 371, 372, 376, 379, 380, 385, 387, 388, 390, 393, 394, 395, 396, 404, 405, 408, 409, 410], [0.0, 0.0, 0.0, 0.0, 0.0, 0.0, 0.0, 0.0, 0.0, 0.0, 0.0, 0.0, 0.0, 0.0, 0.0, 0.0, 0.0, 0.0, 0.0, 0.0, 0.0, 0.0, 0.0, 0.0, 0.0, 0.0, 0.0, 0.0, 0.0, 0.0, 0.0, 0.0, 0.0, 0.0, 0.0, 0.0, 0.0, 0.0, 0.0, 0.0, 0.0, 0.0, 0.0, 0.0, 0.0, 0.0, 0.0, 0.0, 0.0, 0.0, 0.0, 0.0, 0.0, 0.0, 0.0, 0.0, 0.0, 0.0, 0.0, 0.0, 0.0, 0.0, 0.2144, 0.4585, 0.0, 0.0, 0.0, 0.0, 0.0, 0.06889, 0.0, 0.0, 0.0, 0.0, 0.0, 0.0, 0.0, 0.0, 0.0, 0.0, 0.0, 0.0, 0.0, 0.0, 0.0, 0.0, 0.1296, 0.147, 0.0, 0.0, 0.0, 0.0, 0.0, 0.0, 0.0, 0.0, 0.0, 0.02451, 0.7197, 0.002773, 0.8084, 0.0, 0.0, 0.0, 0.05878, 0.3089, 0.337, 0.0, 0.0, 0.1361, 0.05221, 0.0, 0.0, 0.0, 0.7113, 0.5844, 0.1112, 0.3399, 0.09166, 0.7366, 0.8854, 0.9838, 0.8582, 0.9667, 0.837, 0.7008, 0.9087, 0.9921, 0.0, 0.0, 0.0, 0.0, 0.0, 0.0, 0.0, 0.0, 0.0, 0.0, 0.0, 0.0, 0.0, 0.0, 0.0, 0.0, 0.0, 0.0, 0.0, 0.0, 0.0, 0.0, 0.0, 0.0, 0.0, 0.0, 0.0, 0.0, 0.0, 0.0, 0.0, 0.0, 0.0, 0.0, 0.0, 0.0, 0.0, 0.0, 0.0, 0.0, 0.0, 0.0, 0.0, 0.0, 0.0, 0.0, 0.0, 0.0, 0.0, 0.0, 0.0, 0.0, 0.0, 0.0, 0.0, 0.0, 0.0, 0.0, 0.0, 0.0, 0.0, 0.0, 0.0, 0.0, 0.0, 0.0, 0.0, 0.0, 0.0, 0.0, 0.0]): _vg.add([_i], _w, 'REPLACE')
_vg = ob_torsojaquetatiny.vertex_groups.new(name='forearm.L')
_vg = ob_torsojaquetatiny.vertex_groups.new(name='hand.L')
_vg = ob_torsojaquetatiny.vertex_groups.new(name='palm.01.L')
_vg = ob_torsojaquetatiny.vertex_groups.new(name='f_index.01.L')
_vg = ob_torsojaquetatiny.vertex_groups.new(name='f_index.02.L')
_vg = ob_torsojaquetatiny.vertex_groups.new(name='f_index.03.L')
_vg = ob_torsojaquetatiny.vertex_groups.new(name='thumb.01.L')
_vg = ob_torsojaquetatiny.vertex_groups.new(name='thumb.02.L')
_vg = ob_torsojaquetatiny.vertex_groups.new(name='thumb.03.L')
_vg = ob_torsojaquetatiny.vertex_groups.new(name='palm.02.L')
_vg = ob_torsojaquetatiny.vertex_groups.new(name='f_middle.01.L')
_vg = ob_torsojaquetatiny.vertex_groups.new(name='f_middle.02.L')
_vg = ob_torsojaquetatiny.vertex_groups.new(name='f_middle.03.L')
_vg = ob_torsojaquetatiny.vertex_groups.new(name='palm.03.L')
_vg = ob_torsojaquetatiny.vertex_groups.new(name='f_ring.01.L')
_vg = ob_torsojaquetatiny.vertex_groups.new(name='f_ring.02.L')
_vg = ob_torsojaquetatiny.vertex_groups.new(name='f_ring.03.L')
_vg = ob_torsojaquetatiny.vertex_groups.new(name='palm.04.L')
_vg = ob_torsojaquetatiny.vertex_groups.new(name='f_pinky.01.L')
_vg = ob_torsojaquetatiny.vertex_groups.new(name='f_pinky.02.L')
_vg = ob_torsojaquetatiny.vertex_groups.new(name='f_pinky.03.L')
_vg = ob_torsojaquetatiny.vertex_groups.new(name='shoulder.R')
for _i, _w in zip([5, 6, 11, 12, 23, 24, 29, 30, 41, 42, 47, 51, 52, 53, 54, 55, 56, 57, 58, 59, 60, 61, 62, 70, 71, 77, 78, 79, 91, 93, 155, 156, 157, 158, 159, 160, 161, 162, 163, 164, 173, 174, 175, 176, 177, 178, 179, 180, 193, 194, 195, 199, 200, 201, 202, 203, 204, 205, 206, 207, 208, 209, 210, 211, 212, 219, 220, 221, 222, 223, 224, 225, 226, 227, 228, 229, 230, 231, 232, 239, 240, 241, 242, 243, 244, 245, 246, 247, 248, 249, 250, 252, 253, 255, 258, 259, 260, 261, 262, 263, 264, 265, 266, 267, 268, 269, 270, 271, 272, 273, 274, 275, 276, 277, 278, 279, 280, 281, 282, 283, 284, 285, 286, 287, 288, 289, 290, 291, 292, 293, 294, 295, 296, 297, 299, 300, 301, 302, 303, 304, 305, 306, 307, 308, 309, 310, 311, 312, 329, 330, 331, 332, 333, 334, 335, 336, 337, 338, 339, 341, 348, 349, 350, 351, 352, 353, 354, 356, 358, 359, 360, 369, 370, 371, 372, 379, 380, 385, 386, 387, 388, 389, 390, 393, 394, 395, 396, 397, 398, 399, 400, 401, 402, 403, 404, 405, 406, 407, 408, 409, 410, 411, 428, 429, 430], [0.01173, 0.008987, 0.008987, 0.01173, 0.01173, 0.008987, 0.008987, 0.01173, 0.01173, 0.008987, 0.001721, 0.03894, 0.04367, 0.1044, 0.0776, 0.04612, 0.0416, 0.008987, 0.01466, 0.01173, 0.02012, 0.02338, 0.02734, 0.02302, 0.1051, 0.04489, 0.08441, 0.00369, 0.009545, 0.09048, 0.05386, 0.1171, 0.07517, 0.0962, 0.06119, 0.0699, 0.005159, 0.04327, 0.07634, 0.002453, 0.008317, 0.06793, 0.06806, 0.08287, 0.03133, 0.01328, 0.07875, 0.05187, 0.05721, 0.06405, 0.03881, 0.01631, 0.06627, 0.0914, 0.101, 0.1125, 0.1201, 0.1133, 0.1133, 0.1201, 0.1125, 0.101, 0.0914, 0.06627, 0.01631, 0.01631, 0.06627, 0.0914, 0.101, 0.1125, 0.1201, 0.1133, 0.1133, 0.1201, 0.1125, 0.101, 0.0914, 0.06627, 0.01631, 0.01631, 0.06627, 0.0914, 0.101, 0.1125, 0.1201, 0.1133, 0.0538, 0.1677, 0.3407, 0.4435, 0.007013, 0.03381, 0.242, 0.001321, 0.1566, 0.1133, 0.1201, 0.2657, 0.413, 0.05072, 0.07233, 0.06764, 0.05824, 0.2032, 0.1592, 0.2399, 0.4087, 0.1125, 0.1345, 0.101, 0.1011, 0.1343, 0.121, 0.0914, 0.03967, 0.00938, 0.009217, 0.1987, 0.2557, 0.4968, 0.5335, 0.4166, 0.01189, 0.7125, 0.8668, 0.9786, 0.864, 0.3008, 0.256, 0.2077, 0.1281, 0.06413, 0.04579, 0.02892, 0.09955, 0.03178, 0.1075, 0.2856, 0.2109, 0.3095, 0.4395, 0.9786, 0.5386, 0.9831, 0.9336, 0.8273, 0.7995, 0.6566, 0.1516, 0.5649, 0.1234, 0.7138, 0.06627, 0.02027, 0.5641, 0.147, 0.1103, 0.03549, 0.01631, 0.01346, 0.03738, 0.1361, 0.883, 0.08397, 0.03046, 0.09646, 0.09371, 0.009507, 0.04359, 0.09224, 0.08195, 0.8706, 0.8254, 0.8197, 0.4723, 0.2554, 0.4329, 0.08626, 0.1047, 0.09741, 0.02519, 0.03611, 0.4521, 0.3212, 0.289, 0.2332, 0.1486, 0.0622, 0.05262, 0.002846, 0.1046, 0.04624, 0.1928, 0.2551, 0.3757, 0.4836, 0.3221, 0.4482, 0.9296, 0.8951, 0.4903, 0.2252, 0.3576, 0.475, 0.8268]): _vg.add([_i], _w, 'REPLACE')
_vg = ob_torsojaquetatiny.vertex_groups.new(name='upper_arm.R')
for _i, _w in zip([52, 53, 54, 56, 70, 71, 75, 76, 77, 78, 79, 80, 91, 92, 93, 94, 95, 96, 97, 118, 136, 146, 155, 156, 157, 158, 160, 162, 163, 164, 165, 173, 174, 177, 178, 179, 198, 199, 200, 201, 202, 203, 204, 205, 206, 207, 208, 209, 210, 211, 212, 213, 218, 219, 220, 221, 222, 223, 224, 225, 226, 227, 228, 229, 230, 231, 232, 233, 238, 239, 240, 241, 242, 243, 244, 245, 246, 247, 248, 249, 253, 255, 258, 259, 260, 261, 262, 263, 264, 265, 266, 267, 268, 269, 270, 271, 272, 273, 274, 275, 276, 277, 278, 279, 280, 281, 282, 283, 284, 285, 286, 287, 288, 289, 290, 291, 292, 293, 294, 295, 296, 303, 304, 305, 306, 307, 308, 309, 310, 311, 312, 313, 314, 315, 316, 317, 318, 319, 321, 323, 324, 329, 330, 331, 332, 333, 334, 335, 337, 338, 339, 340, 341, 342, 344, 346, 347, 348, 349, 350, 351, 352, 353, 354, 355, 356, 357, 358, 359, 360, 368, 369, 370, 371, 372, 376, 379, 380, 385, 386, 387, 388, 389, 390, 393, 394, 395, 396, 397, 402, 403, 404, 405, 408, 409, 410, 412, 413, 415], [0.0, 0.0, 0.0, 0.0, 0.0, 0.0, 0.0, 0.0, 0.0, 0.0, 0.0, 0.0, 0.0, 0.0, 0.0, 0.0, 0.0, 0.0, 0.0, 0.0, 0.0, 0.0, 0.0, 0.0, 0.0, 0.0, 0.0, 0.0, 0.0, 0.0, 0.0, 0.0, 0.0, 0.0, 0.0, 0.0, 0.0, 0.0, 0.0, 0.0, 0.0, 0.0, 0.0, 0.0, 0.0, 0.0, 0.0, 0.0, 0.0, 0.0, 0.0, 0.0, 0.0, 0.0, 0.0, 0.0, 0.0, 0.0, 0.0, 0.0, 0.0, 0.0, 0.0, 0.0, 0.0, 0.0, 0.0, 0.0, 0.0, 0.0, 0.0, 0.0, 0.0, 0.0, 0.0, 0.0, 0.0, 0.0, 0.0, 0.0, 0.0, 0.0, 0.0, 0.0, 0.0, 0.0, 0.0, 0.0, 0.0, 0.0, 0.0, 0.0, 0.0, 0.0, 0.0, 0.0, 0.0, 0.0, 0.0, 0.0, 0.0, 0.0, 0.0, 0.0, 0.0, 0.2144, 0.4585, 0.0, 0.0, 0.0, 0.0, 0.0, 0.06889, 0.0, 0.0, 0.0, 0.0, 0.0, 0.0, 0.0, 0.0, 0.0, 0.0, 0.0, 0.0, 0.0, 0.0, 0.0, 0.0, 0.1296, 0.147, 0.0, 0.0, 0.0, 0.0, 0.0, 0.0, 0.0, 0.0, 0.0, 0.02451, 0.7197, 0.002773, 0.8084, 0.0, 0.0, 0.0, 0.05878, 0.3089, 0.337, 0.0, 0.0, 0.1361, 0.05221, 0.0, 0.0, 0.0, 0.7113, 0.5844, 0.1112, 0.3399, 0.09166, 0.7366, 0.8854, 0.9838, 0.8582, 0.9667, 0.837, 0.7008, 0.9087, 0.9921, 0.0, 0.0, 0.0, 0.0, 0.0, 0.0, 0.0, 0.0, 0.0, 0.0, 0.0, 0.0, 0.0, 0.0, 0.0, 0.0, 0.0, 0.0, 0.0, 0.0, 0.0, 0.0, 0.0, 0.0, 0.0, 0.0, 0.0, 0.0]): _vg.add([_i], _w, 'REPLACE')
_vg = ob_torsojaquetatiny.vertex_groups.new(name='forearm.R')
_vg = ob_torsojaquetatiny.vertex_groups.new(name='hand.R')
_vg = ob_torsojaquetatiny.vertex_groups.new(name='palm.01.R')
_vg = ob_torsojaquetatiny.vertex_groups.new(name='f_index.01.R')
_vg = ob_torsojaquetatiny.vertex_groups.new(name='f_index.02.R')
_vg = ob_torsojaquetatiny.vertex_groups.new(name='f_index.03.R')
_vg = ob_torsojaquetatiny.vertex_groups.new(name='thumb.01.R')
_vg = ob_torsojaquetatiny.vertex_groups.new(name='thumb.02.R')
_vg = ob_torsojaquetatiny.vertex_groups.new(name='thumb.03.R')
_vg = ob_torsojaquetatiny.vertex_groups.new(name='palm.02.R')
_vg = ob_torsojaquetatiny.vertex_groups.new(name='f_middle.01.R')
_vg = ob_torsojaquetatiny.vertex_groups.new(name='f_middle.02.R')
_vg = ob_torsojaquetatiny.vertex_groups.new(name='f_middle.03.R')
_vg = ob_torsojaquetatiny.vertex_groups.new(name='palm.03.R')
_vg = ob_torsojaquetatiny.vertex_groups.new(name='f_ring.01.R')
_vg = ob_torsojaquetatiny.vertex_groups.new(name='f_ring.02.R')
_vg = ob_torsojaquetatiny.vertex_groups.new(name='f_ring.03.R')
_vg = ob_torsojaquetatiny.vertex_groups.new(name='palm.04.R')
_vg = ob_torsojaquetatiny.vertex_groups.new(name='f_pinky.01.R')
_vg = ob_torsojaquetatiny.vertex_groups.new(name='f_pinky.02.R')
_vg = ob_torsojaquetatiny.vertex_groups.new(name='f_pinky.03.R')
_vg = ob_torsojaquetatiny.vertex_groups.new(name='thigh.L')
for _i, _w in zip([49, 64, 65, 66, 72, 99, 100, 101, 102, 103, 104, 105, 106, 107, 108, 109, 110, 111, 112, 113, 114, 120, 130, 131, 132, 133, 147, 148, 149, 150, 151, 152, 153, 181, 182, 183, 184, 185, 186, 187, 188, 189, 190, 191, 192, 196, 197, 198, 213, 214, 215, 216, 217, 218, 233, 234, 235, 236, 237, 238, 256, 257, 313, 314, 315, 316, 317, 318, 319, 320, 321, 322, 323, 324, 325, 326, 327, 328, 340, 342, 343, 344, 345, 346, 347, 361, 362, 363, 365, 374, 375, 376, 377, 378, 381, 382, 383, 384, 412, 413, 414, 415, 416, 417, 418, 419, 421, 424, 425, 426, 427], [0.01015, 0.02099, 0.0, 0.0, 0.04265, 0.0, 0.0, 0.0, 0.0, 0.0, 0.0, 0.0, 0.0, 0.0, 0.0, 0.02504, 0.0, 0.0, 0.0, 0.05633, 0.0, 0.02921, 0.0, 0.0, 0.0, 0.0, 0.0, 0.2039, 0.0, 0.0, 0.001256, 0.0, 0.0, 0.0, 0.0, 0.0, 0.0, 0.0, 0.0, 0.1652, 0.0, 0.005737, 0.0, 0.0, 0.0, 0.0, 0.0, 0.0, 0.0, 0.0, 0.0, 0.0, 0.0, 0.0, 0.0, 0.0, 0.0, 0.0, 0.0, 0.0, 0.0, 0.0, 0.0, 0.0, 0.0, 0.0, 0.0, 0.0, 0.0, 0.0, 0.0, 0.0, 0.0, 0.0, 0.0, 0.0, 0.0, 0.0, 0.0, 0.0, 0.0, 0.0, 0.0, 0.0, 0.0, 0.03046, 0.02553, 0.0, 0.0, 0.0, 0.0, 0.0, 0.0, 0.0, 0.0, 0.0, 0.0, 0.0, 0.0, 0.0, 0.0, 0.0, 0.0, 0.0177, 0.0, 0.0, 0.0, 0.008889, 0.0, 0.0, 0.0]): _vg.add([_i], _w, 'REPLACE')
_vg = ob_torsojaquetatiny.vertex_groups.new(name='shin.L')
_vg = ob_torsojaquetatiny.vertex_groups.new(name='foot.L')
_vg = ob_torsojaquetatiny.vertex_groups.new(name='toe.L')
_vg = ob_torsojaquetatiny.vertex_groups.new(name='heel.L')
_vg = ob_torsojaquetatiny.vertex_groups.new(name='heel.02.L')
_vg = ob_torsojaquetatiny.vertex_groups.new(name='thigh.R')
for _i, _w in zip([0, 1, 16, 17, 18, 19, 34, 35, 36, 37, 99, 100, 101, 102, 103, 104, 105, 106, 107, 108, 109, 110, 111, 112, 113, 114, 126, 128, 129, 130, 131, 132, 133, 147, 148, 149, 151, 181, 182, 183, 184, 185, 186, 187, 188, 190, 196, 215, 216, 235, 236, 256, 257, 263, 278, 279, 280, 286, 313, 314, 315, 316, 317, 318, 319, 320, 321, 322, 323, 324, 325, 326, 327, 328, 334, 344, 345, 346, 347, 361, 362, 363, 364, 365, 366, 367, 374, 375, 376, 377, 378, 381, 382, 383, 384, 412, 413, 414, 415, 416, 417, 418, 419, 420, 421, 422, 423, 424, 425, 426, 427], [0.0, 0.0, 0.0, 0.0, 0.0, 0.0, 0.0, 0.0, 0.0, 0.0, 0.0, 0.0, 0.0, 0.0, 0.0, 0.0, 0.0, 0.0, 0.0, 0.0, 0.0, 0.0, 0.0, 0.0, 0.0, 0.0, 0.0, 0.0, 0.0, 0.0, 0.0, 0.0, 0.0, 0.03046, 0.02553, 0.0, 0.0, 0.0, 0.0, 0.0, 0.0, 0.0, 0.0177, 0.0, 0.0, 0.0, 0.0, 0.0, 0.0, 0.0, 0.0, 0.0, 0.0, 0.01015, 0.02099, 0.0, 0.0, 0.04265, 0.0, 0.0, 0.0, 0.0, 0.0, 0.0, 0.0, 0.0, 0.0, 0.0, 0.02504, 0.0, 0.0, 0.0, 0.05633, 0.0, 0.02921, 0.0, 0.0, 0.0, 0.0, 0.0, 0.2039, 0.0, 0.0, 0.001256, 0.0, 0.0, 0.0, 0.0, 0.0, 0.0, 0.0, 0.0, 0.0, 0.0, 0.0, 0.0, 0.0, 0.0, 0.0, 0.0, 0.0, 0.1652, 0.0, 0.005737, 0.0, 0.0, 0.0, 0.008889, 0.0, 0.0, 0.0]): _vg.add([_i], _w, 'REPLACE')
_vg = ob_torsojaquetatiny.vertex_groups.new(name='shin.R')
_vg = ob_torsojaquetatiny.vertex_groups.new(name='foot.R')
_vg = ob_torsojaquetatiny.vertex_groups.new(name='toe.R')
_vg = ob_torsojaquetatiny.vertex_groups.new(name='heel.R')
_vg = ob_torsojaquetatiny.vertex_groups.new(name='heel.02.R')
_m = ob_torsojaquetatiny.modifiers.new('Armação', 'ARMATURE')
_m.object = ob_metarig
ob_metarig.location = (0.0, 0.0, 0.0)
ob_metarig.show_in_front = True
ob_metarig.lineart.crease_threshold = 0.0

# ---- collection membership
scene.collection.objects.link(ob_torsojaquetatiny)
scene.collection.objects.link(ob_metarig)

# ---- scene / render settings (as saved in the file)
scene.frame_start = 1; scene.frame_end = 250; scene.frame_set(0)
scene.render.engine = 'BLENDER_EEVEE_NEXT'
scene.render.resolution_percentage = 50
scene.render.dither_intensity = 0.0
scene.cycles.use_denoising = False
scene.cycles.samples = 10
scene.cycles.sampling_pattern = 'TABULATED_SOBOL'
scene.cycles.light_sampling_threshold = 0.0
scene.cycles.use_adaptive_sampling = False
scene.cycles.use_light_tree = False
scene.cycles.blur_glossy = 0.0
scene.cycles.volume_bounces = 1
scene.cycles.pixel_filter_type = 'GAUSSIAN'
scene.cycles.sample_clamp_indirect = 0.0
scene.view_settings.view_transform = 'Standard'
bpy.context.view_layer.update()

# ---- added for rendering (the .blend has no active camera and no usable light): camera, sun
cam_auto = bpy.data.cameras.new('AutoCamera')
cam_auto.lens = 50.0
cam_auto.sensor_width = 36.0
cam_auto.clip_end = 1000.0
ob_auto_camera = bpy.data.objects.new('AutoCamera', cam_auto)
scene.collection.objects.link(ob_auto_camera)
ob_auto_camera.location = (6.77294, -8.60254, 16.842)
ob_auto_camera.rotation_euler = (1.09748, -7.21219e-08, 0.694738)
scene.camera = ob_auto_camera
light_auto_sun = bpy.data.lights.new('AutoSun', 'SUN')
light_auto_sun.energy = 3.0
light_auto_sun.angle = 0.0523599
ob_auto_sun = bpy.data.objects.new('AutoSun', light_auto_sun)
scene.collection.objects.link(ob_auto_sun)
ob_auto_sun.rotation_euler = (0.872665, 0.174533, 0.523599)
bpy.context.view_layer.update()
